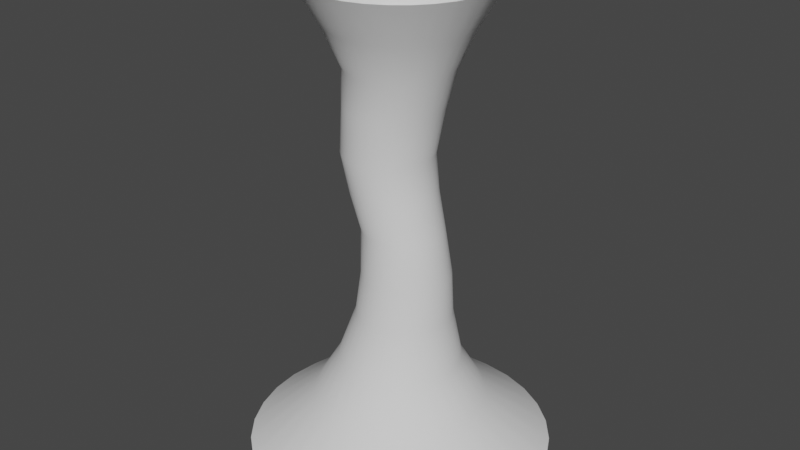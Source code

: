 # Source: tornado.blend  (saved by Blender 3.6.13; exported with 4.5.12 LTS)
import bpy
from mathutils import Matrix  # noqa: F401  (used for matrix-valued properties, if any)

bpy.ops.wm.read_factory_settings(use_empty=True)
scene = bpy.context.scene
scene.name = 'Scene'

# ---- collections
col_collection = bpy.data.collections.new('Collection'); scene.collection.children.link(col_collection)

# ---- world
world_world = bpy.data.worlds.new('World'); scene.world = world_world
world_world.use_nodes = True; world_world.node_tree.nodes.clear()
_N = world_world.node_tree.nodes; _L = world_world.node_tree.links
n0 = _N.new('ShaderNodeOutputWorld'); n0.name = 'World Output'; n0.location = (300, 300)
n1 = _N.new('ShaderNodeBackground'); n1.name = 'Background'; n1.location = (10, 300)
n1.inputs[0].default_value = (0.05088, 0.05088, 0.05088, 1.0)
_L.new(n1.outputs[0], n0.inputs[0])
n0.is_active_output = True
world_world.color = (0.05088, 0.05088, 0.05088)
world_world.use_sun_shadow = False
world_world.sun_shadow_jitter_overblur = 0.0

# ---- meshes
me_cylinder = bpy.data.meshes.new('Cylinder')
me_cylinder.from_pydata([(-2.329e-08, 3.227, -0.003913), (-1.172e-08, 1.968, 9.98), (0.6296, 3.165, -0.003913), (0.3839, 1.93, 9.98), (1.235, 2.981, -0.003913), (0.7531, 1.818, 9.98), (1.793, 2.683, -0.003913), (1.093, 1.636, 9.98), (2.282, 2.282, -0.003913), (1.392, 1.392, 9.98), (2.683, 1.793, -0.003913), (1.636, 1.093, 9.98), (2.981, 1.235, -0.003913), (1.818, 0.7531, 9.98), (3.165, 0.6296, -0.003913), (1.93, 0.3839, 9.98), (3.227, -3.07e-08, -0.003913), (1.968, -1.442e-08, 9.98), (3.165, -0.6296, -0.003913), (1.93, -0.3839, 9.98), (2.981, -1.235, -0.003913), (1.818, -0.7531, 9.98), (2.683, -1.793, -0.003913), (1.636, -1.093, 9.98), (2.282, -2.282, -0.003913), (1.392, -1.392, 9.98), (1.793, -2.683, -0.003913), (1.093, -1.636, 9.98), (1.235, -2.981, -0.003913), (0.7531, -1.818, 9.98), (0.6296, -3.165, -0.003913), (0.3839, -1.93, 9.98), (-2.329e-08, -3.227, -0.003913), (-1.172e-08, -1.968, 9.98), (-0.6296, -3.165, -0.003913), (-0.3839, -1.93, 9.98), (-1.235, -2.981, -0.003913), (-0.7531, -1.818, 9.98), (-1.793, -2.683, -0.003913), (-1.093, -1.636, 9.98), (-2.282, -2.282, -0.003913), (-1.392, -1.392, 9.98), (-2.683, -1.793, -0.003913), (-1.636, -1.093, 9.98), (-2.981, -1.235, -0.003913), (-1.818, -0.7531, 9.98), (-3.165, -0.6296, -0.003913), (-1.93, -0.3839, 9.98), (-3.227, -3.07e-08, -0.003913), (-1.968, -1.442e-08, 9.98), (-3.165, 0.6296, -0.003913), (-1.93, 0.3839, 9.98), (-2.981, 1.235, -0.003913), (-1.818, 0.7531, 9.98), (-2.683, 1.793, -0.003913), (-1.636, 1.093, 9.98), (-2.282, 2.282, -0.003913), (-1.392, 1.392, 9.98), (-1.793, 2.683, -0.003913), (-1.093, 1.636, 9.98), (-1.235, 2.981, -0.003913), (-0.7531, 1.818, 9.98), (-0.6296, 3.165, -0.003913), (-0.3839, 1.93, 9.98), (0.1208, 1.0, 3.12), (0.0842, 0.8392, 4.971), (-0.1452, 1.0, 7.487), (0.04984, 0.9808, 7.487), (0.2479, 0.8231, 4.971), (0.3159, 0.9808, 3.12), (0.2374, 0.9239, 7.487), (0.4052, 0.7753, 4.971), (0.5035, 0.9239, 3.12), (0.4103, 0.8315, 7.487), (0.5503, 0.6978, 4.971), (0.6764, 0.8315, 3.119), (0.5619, 0.7071, 7.487), (0.6774, 0.5934, 4.971), (0.8279, 0.7071, 3.119), (0.6862, 0.5556, 7.487), (0.7817, 0.4662, 4.971), (0.9523, 0.5556, 3.119), (0.7786, 0.3827, 7.487), (0.8592, 0.3212, 4.971), (1.045, 0.3827, 3.119), (0.8355, 0.1951, 7.487), (0.907, 0.1637, 4.971), (1.102, 0.1951, 3.119), (0.8548, 0.0, 7.487), (0.9231, 6.213e-09, 4.971), (1.121, 0.0, 3.119), (0.8355, -0.1951, 7.487), (0.907, -0.1637, 4.971), (1.102, -0.1951, 3.119), (0.7786, -0.3827, 7.487), (0.8592, -0.3212, 4.971), (1.045, -0.3827, 3.119), (0.6862, -0.5556, 7.487), (0.7817, -0.4662, 4.971), (0.9523, -0.5556, 3.119), (0.5619, -0.7071, 7.487), (0.6774, -0.5934, 4.971), (0.8279, -0.7071, 3.119), (0.4103, -0.8315, 7.487), (0.5503, -0.6978, 4.971), (0.6764, -0.8315, 3.119), (0.2374, -0.9239, 7.487), (0.4052, -0.7753, 4.971), (0.5035, -0.9239, 3.12), (0.04984, -0.9808, 7.487), (0.2479, -0.8231, 4.971), (0.3159, -0.9808, 3.12), (-0.1452, -1.0, 7.487), (0.0842, -0.8392, 4.971), (0.1208, -1.0, 3.12), (-0.3403, -0.9808, 7.487), (-0.07946, -0.8231, 4.97), (-0.07429, -0.9808, 3.12), (-0.5279, -0.9239, 7.487), (-0.2368, -0.7753, 4.97), (-0.2619, -0.9239, 3.12), (-0.7008, -0.8315, 7.487), (-0.3819, -0.6978, 4.97), (-0.4348, -0.8315, 3.12), (-0.8524, -0.7071, 7.487), (-0.509, -0.5934, 4.97), (-0.5863, -0.7071, 3.12), (-0.9767, -0.5556, 7.487), (-0.6133, -0.4662, 4.97), (-0.7107, -0.5556, 3.12), (-1.069, -0.3827, 7.487), (-0.6908, -0.3212, 4.97), (-0.8031, -0.3827, 3.12), (-1.126, -0.1951, 7.487), (-0.7386, -0.1637, 4.97), (-0.86, -0.1951, 3.12), (-1.145, 0.0, 7.487), (-0.7547, 6.213e-09, 4.97), (-0.8792, 0.0, 3.12), (-1.126, 0.1951, 7.487), (-0.7386, 0.1637, 4.97), (-0.86, 0.1951, 3.12), (-1.069, 0.3827, 7.487), (-0.6908, 0.3212, 4.97), (-0.8031, 0.3827, 3.12), (-0.9767, 0.5556, 7.487), (-0.6133, 0.4662, 4.97), (-0.7107, 0.5556, 3.12), (-0.8524, 0.7071, 7.487), (-0.509, 0.5934, 4.97), (-0.5863, 0.7071, 3.12), (-0.7008, 0.8315, 7.487), (-0.3819, 0.6978, 4.97), (-0.4348, 0.8315, 3.12), (-0.5279, 0.9239, 7.487), (-0.2368, 0.7753, 4.97), (-0.2619, 0.9239, 3.12), (-0.3403, 0.9808, 7.487), (-0.07946, 0.8231, 4.97), (-0.07429, 0.9808, 3.12), (0.3563, 1.791, 1.128), (0.6989, 1.687, 1.128), (1.015, 1.519, 1.128), (1.291, 1.291, 1.128), (1.519, 1.015, 1.128), (1.687, 0.6989, 1.128), (1.791, 0.3563, 1.128), (1.826, -1.209e-08, 1.128), (1.791, -0.3563, 1.128), (1.687, -0.6989, 1.128), (1.519, -1.015, 1.128), (1.291, -1.291, 1.128), (1.015, -1.519, 1.128), (0.6989, -1.687, 1.128), (0.3563, -1.791, 1.128), (-7.8e-09, -1.826, 1.128), (-0.3563, -1.791, 1.128), (-0.6989, -1.687, 1.127), (-1.015, -1.519, 1.127), (-1.291, -1.291, 1.127), (-1.519, -1.015, 1.127), (-1.687, -0.6989, 1.127), (-1.791, -0.3563, 1.127), (-1.826, -1.209e-08, 1.127), (-1.791, 0.3563, 1.127), (-1.687, 0.6989, 1.127), (-1.519, 1.015, 1.127), (-1.291, 1.291, 1.127), (-1.015, 1.519, 1.127), (-0.6989, 1.687, 1.127), (-0.3563, 1.791, 1.128), (-7.8e-09, 1.826, 1.128), (0.006726, 1.294, 2.032), (0.2591, 1.269, 2.031), (0.5018, 1.195, 2.031), (0.7255, 1.076, 2.03), (0.9216, 0.9148, 2.03), (1.082, 0.7188, 2.029), (1.202, 0.4951, 2.029), (1.276, 0.2524, 2.029), (1.301, -4.353e-09, 2.029), (1.276, -0.2524, 2.029), (1.202, -0.4951, 2.029), (1.082, -0.7188, 2.029), (0.9216, -0.9148, 2.03), (0.7255, -1.076, 2.03), (0.5018, -1.195, 2.031), (0.2591, -1.269, 2.031), (0.006726, -1.294, 2.032), (-0.2456, -1.269, 2.033), (-0.4883, -1.195, 2.033), (-0.7119, -1.075, 2.034), (-0.9079, -0.9146, 2.034), (-1.069, -0.7186, 2.035), (-1.188, -0.4949, 2.035), (-1.262, -0.2523, 2.035), (-1.287, -4.351e-09, 2.035), (-1.262, 0.2523, 2.035), (-1.188, 0.4949, 2.035), (-1.069, 0.7186, 2.035), (-0.9079, 0.9146, 2.034), (-0.7119, 1.075, 2.034), (-0.4883, 1.195, 2.033), (-0.2456, 1.269, 2.033), (-5.813e-09, 1.464, 9.128), (0.2856, 1.436, 9.128), (0.5602, 1.352, 9.128), (0.8133, 1.217, 9.128), (1.035, 1.035, 9.128), (1.217, 0.8133, 9.128), (1.352, 0.5602, 9.128), (1.436, 0.2856, 9.128), (1.464, -1.086e-08, 9.128), (1.436, -0.2856, 9.128), (1.352, -0.5602, 9.128), (1.217, -0.8133, 9.128), (1.035, -1.035, 9.128), (0.8133, -1.217, 9.128), (0.5602, -1.352, 9.128), (0.2856, -1.436, 9.128), (-5.813e-09, -1.464, 9.128), (-0.2856, -1.436, 9.128), (-0.5602, -1.352, 9.128), (-0.8133, -1.217, 9.128), (-1.035, -1.035, 9.128), (-1.217, -0.8133, 9.128), (-1.352, -0.5602, 9.128), (-1.436, -0.2856, 9.128), (-1.464, -1.086e-08, 9.128), (-1.436, 0.2856, 9.128), (-1.352, 0.5602, 9.128), (-1.217, 0.8133, 9.128), (-1.035, 1.035, 9.128), (-0.8133, 1.217, 9.128), (-0.5602, 1.352, 9.128), (-0.2856, 1.436, 9.128), (0.2084, 1.071, 8.308), (0.4132, 1.009, 8.308), (0.602, 0.9079, 8.308), (0.7675, 0.7721, 8.308), (0.9033, 0.6066, 8.308), (1.004, 0.4179, 8.308), (1.066, 0.213, 8.308), (1.087, -3.967e-09, 8.308), (1.066, -0.213, 8.308), (1.004, -0.4179, 8.308), (0.9033, -0.6066, 8.308), (0.7675, -0.7721, 8.308), (0.602, -0.9079, 8.308), (0.4132, -1.009, 8.308), (0.2084, -1.071, 8.308), (-0.004627, -1.092, 8.308), (-0.2176, -1.071, 8.308), (-0.4225, -1.009, 8.308), (-0.6113, -0.9079, 8.308), (-0.7767, -0.7721, 8.308), (-0.9125, -0.6066, 8.308), (-1.013, -0.4179, 8.308), (-1.076, -0.213, 8.308), (-1.097, -3.967e-09, 8.308), (-1.076, 0.213, 8.308), (-1.013, 0.4179, 8.308), (-0.9125, 0.6066, 8.308), (-0.7767, 0.7721, 8.308), (-0.6113, 0.9079, 8.308), (-0.4225, 1.009, 8.308), (-0.2176, 1.071, 8.308), (-0.004627, 1.092, 8.308), (-0.2921, 0.9371, 6.511), (-0.1093, 0.9191, 6.511), (0.06653, 0.8657, 6.511), (0.2285, 0.7791, 6.511), (0.3705, 0.6626, 6.511), (0.4871, 0.5206, 6.511), (0.5737, 0.3586, 6.511), (0.627, 0.1828, 6.511), (0.645, 2.432e-09, 6.511), (0.627, -0.1828, 6.511), (0.5737, -0.3586, 6.511), (0.4871, -0.5206, 6.511), (0.3705, -0.6626, 6.511), (0.2285, -0.7791, 6.511), (0.06653, -0.8657, 6.511), (-0.1093, -0.9191, 6.511), (-0.2921, -0.9371, 6.511), (-0.4749, -0.9191, 6.511), (-0.6507, -0.8657, 6.511), (-0.8127, -0.7791, 6.511), (-0.9547, -0.6626, 6.511), (-1.071, -0.5206, 6.511), (-1.158, -0.3586, 6.511), (-1.211, -0.1828, 6.511), (-1.229, 2.432e-09, 6.511), (-1.211, 0.1828, 6.511), (-1.158, 0.3586, 6.511), (-1.071, 0.5206, 6.511), (-0.9547, 0.6626, 6.511), (-0.8127, 0.7791, 6.511), (-0.6507, 0.8657, 6.511), (-0.4749, 0.9191, 6.511), (0.02921, 0.8694, 5.726), (0.1953, 0.819, 5.726), (0.3484, 0.737, 5.726), (0.4824, 0.6268, 5.726), (0.5923, 0.4925, 5.726), (0.6739, 0.3392, 5.726), (0.7243, 0.1729, 5.726), (0.7413, 4.389e-09, 5.726), (0.7243, -0.1729, 5.726), (0.6739, -0.3392, 5.726), (0.5923, -0.4925, 5.726), (0.4824, -0.6268, 5.726), (0.3484, -0.737, 5.726), (0.1953, -0.819, 5.726), (0.02921, -0.8694, 5.726), (-0.1437, -0.8864, 5.726), (-0.3166, -0.8694, 5.726), (-0.483, -0.819, 5.726), (-0.6364, -0.737, 5.726), (-0.7709, -0.6268, 5.726), (-0.8815, -0.4925, 5.726), (-0.9634, -0.3392, 5.726), (-1.014, -0.1729, 5.726), (-1.031, 4.389e-09, 5.726), (-1.014, 0.1729, 5.726), (-0.9634, 0.3392, 5.726), (-0.8815, 0.4925, 5.726), (-0.7709, 0.6268, 5.726), (-0.6364, 0.737, 5.726), (-0.483, 0.819, 5.726), (-0.3166, 0.8694, 5.726), (-0.1437, 0.8864, 5.726), (0.1704, 0.9198, 4.024), (0.3498, 0.9021, 4.024), (0.5224, 0.8498, 4.024), (0.6814, 0.7648, 4.024), (0.8208, 0.6504, 4.024), (0.9352, 0.511, 4.024), (1.02, 0.352, 4.024), (1.072, 0.1794, 4.024), (1.09, 3.099e-09, 4.024), (1.072, -0.1794, 4.024), (1.02, -0.352, 4.024), (0.9352, -0.511, 4.024), (0.8208, -0.6504, 4.024), (0.6814, -0.7648, 4.024), (0.5224, -0.8498, 4.024), (0.3498, -0.9021, 4.024), (0.1704, -0.9198, 4.024), (-0.009072, -0.9021, 4.025), (-0.1816, -0.8498, 4.025), (-0.3406, -0.7648, 4.025), (-0.48, -0.6504, 4.025), (-0.5944, -0.511, 4.025), (-0.6794, -0.352, 4.025), (-0.7318, -0.1794, 4.025), (-0.7494, 3.099e-09, 4.025), (-0.7318, 0.1794, 4.025), (-0.6794, 0.352, 4.025), (-0.5944, 0.511, 4.025), (-0.48, 0.6504, 4.025), (-0.3406, 0.7648, 4.025), (-0.1816, 0.8498, 4.025), (-0.009072, 0.9021, 4.025)], [], [(224, 1, 3, 225), (225, 3, 5, 226), (226, 5, 7, 227), (227, 7, 9, 228), (228, 9, 11, 229), (229, 11, 13, 230), (230, 13, 15, 231), (231, 15, 17, 232), (232, 17, 19, 233), (233, 19, 21, 234), (234, 21, 23, 235), (235, 23, 25, 236), (236, 25, 27, 237), (237, 27, 29, 238), (238, 29, 31, 239), (239, 31, 33, 240), (240, 33, 35, 241), (241, 35, 37, 242), (242, 37, 39, 243), (243, 39, 41, 244), (244, 41, 43, 245), (245, 43, 45, 246), (246, 45, 47, 247), (247, 47, 49, 248), (248, 49, 51, 249), (249, 51, 53, 250), (250, 53, 55, 251), (251, 55, 57, 252), (252, 57, 59, 253), (253, 59, 61, 254), (254, 61, 63, 255), (255, 63, 1, 224), (223, 159, 64, 192), (383, 158, 65, 352), (319, 157, 66, 288), (222, 156, 159, 223), (382, 155, 158, 383), (318, 154, 157, 319), (221, 153, 156, 222), (381, 152, 155, 382), (317, 151, 154, 318), (220, 150, 153, 221), (380, 149, 152, 381), (316, 148, 151, 317), (219, 147, 150, 220), (379, 146, 149, 380), (315, 145, 148, 316), (218, 144, 147, 219), (378, 143, 146, 379), (314, 142, 145, 315), (217, 141, 144, 218), (377, 140, 143, 378), (313, 139, 142, 314), (216, 138, 141, 217), (376, 137, 140, 377), (312, 136, 139, 313), (215, 135, 138, 216), (375, 134, 137, 376), (311, 133, 136, 312), (214, 132, 135, 215), (374, 131, 134, 375), (310, 130, 133, 311), (213, 129, 132, 214), (373, 128, 131, 374), (309, 127, 130, 310), (212, 126, 129, 213), (372, 125, 128, 373), (308, 124, 127, 309), (211, 123, 126, 212), (371, 122, 125, 372), (307, 121, 124, 308), (210, 120, 123, 211), (370, 119, 122, 371), (306, 118, 121, 307), (209, 117, 120, 210), (369, 116, 119, 370), (305, 115, 118, 306), (208, 114, 117, 209), (368, 113, 116, 369), (304, 112, 115, 305), (207, 111, 114, 208), (367, 110, 113, 368), (303, 109, 112, 304), (206, 108, 111, 207), (366, 107, 110, 367), (302, 106, 109, 303), (205, 105, 108, 206), (365, 104, 107, 366), (301, 103, 106, 302), (204, 102, 105, 205), (364, 101, 104, 365), (300, 100, 103, 301), (203, 99, 102, 204), (363, 98, 101, 364), (299, 97, 100, 300), (202, 96, 99, 203), (362, 95, 98, 363), (298, 94, 97, 299), (201, 93, 96, 202), (361, 92, 95, 362), (297, 91, 94, 298), (200, 90, 93, 201), (360, 89, 92, 361), (296, 88, 91, 297), (199, 87, 90, 200), (359, 86, 89, 360), (295, 85, 88, 296), (198, 84, 87, 199), (358, 83, 86, 359), (294, 82, 85, 295), (197, 81, 84, 198), (357, 80, 83, 358), (293, 79, 82, 294), (196, 78, 81, 197), (356, 77, 80, 357), (292, 76, 79, 293), (195, 75, 78, 196), (355, 74, 77, 356), (291, 73, 76, 292), (194, 72, 75, 195), (354, 71, 74, 355), (290, 70, 73, 291), (193, 69, 72, 194), (353, 68, 71, 354), (289, 67, 70, 290), (192, 64, 69, 193), (352, 65, 68, 353), (288, 66, 67, 289), (0, 191, 160, 2), (2, 160, 161, 4), (4, 161, 162, 6), (6, 162, 163, 8), (8, 163, 164, 10), (10, 164, 165, 12), (12, 165, 166, 14), (14, 166, 167, 16), (16, 167, 168, 18), (18, 168, 169, 20), (20, 169, 170, 22), (22, 170, 171, 24), (24, 171, 172, 26), (26, 172, 173, 28), (28, 173, 174, 30), (30, 174, 175, 32), (32, 175, 176, 34), (34, 176, 177, 36), (36, 177, 178, 38), (38, 178, 179, 40), (40, 179, 180, 42), (42, 180, 181, 44), (44, 181, 182, 46), (46, 182, 183, 48), (48, 183, 184, 50), (50, 184, 185, 52), (52, 185, 186, 54), (54, 186, 187, 56), (56, 187, 188, 58), (58, 188, 189, 60), (60, 189, 190, 62), (62, 190, 191, 0), (191, 192, 193, 160), (160, 193, 194, 161), (161, 194, 195, 162), (162, 195, 196, 163), (163, 196, 197, 164), (164, 197, 198, 165), (165, 198, 199, 166), (166, 199, 200, 167), (167, 200, 201, 168), (168, 201, 202, 169), (169, 202, 203, 170), (170, 203, 204, 171), (171, 204, 205, 172), (172, 205, 206, 173), (173, 206, 207, 174), (174, 207, 208, 175), (175, 208, 209, 176), (176, 209, 210, 177), (177, 210, 211, 178), (178, 211, 212, 179), (179, 212, 213, 180), (180, 213, 214, 181), (181, 214, 215, 182), (182, 215, 216, 183), (183, 216, 217, 184), (184, 217, 218, 185), (185, 218, 219, 186), (186, 219, 220, 187), (187, 220, 221, 188), (188, 221, 222, 189), (189, 222, 223, 190), (190, 223, 192, 191), (286, 255, 224, 287), (285, 254, 255, 286), (284, 253, 254, 285), (283, 252, 253, 284), (282, 251, 252, 283), (281, 250, 251, 282), (280, 249, 250, 281), (279, 248, 249, 280), (278, 247, 248, 279), (277, 246, 247, 278), (276, 245, 246, 277), (275, 244, 245, 276), (274, 243, 244, 275), (273, 242, 243, 274), (272, 241, 242, 273), (271, 240, 241, 272), (270, 239, 240, 271), (269, 238, 239, 270), (268, 237, 238, 269), (267, 236, 237, 268), (266, 235, 236, 267), (265, 234, 235, 266), (264, 233, 234, 265), (263, 232, 233, 264), (262, 231, 232, 263), (261, 230, 231, 262), (260, 229, 230, 261), (259, 228, 229, 260), (258, 227, 228, 259), (257, 226, 227, 258), (256, 225, 226, 257), (287, 224, 225, 256), (66, 287, 256, 67), (67, 256, 257, 70), (70, 257, 258, 73), (73, 258, 259, 76), (76, 259, 260, 79), (79, 260, 261, 82), (82, 261, 262, 85), (85, 262, 263, 88), (88, 263, 264, 91), (91, 264, 265, 94), (94, 265, 266, 97), (97, 266, 267, 100), (100, 267, 268, 103), (103, 268, 269, 106), (106, 269, 270, 109), (109, 270, 271, 112), (112, 271, 272, 115), (115, 272, 273, 118), (118, 273, 274, 121), (121, 274, 275, 124), (124, 275, 276, 127), (127, 276, 277, 130), (130, 277, 278, 133), (133, 278, 279, 136), (136, 279, 280, 139), (139, 280, 281, 142), (142, 281, 282, 145), (145, 282, 283, 148), (148, 283, 284, 151), (151, 284, 285, 154), (154, 285, 286, 157), (157, 286, 287, 66), (351, 288, 289, 320), (320, 289, 290, 321), (321, 290, 291, 322), (322, 291, 292, 323), (323, 292, 293, 324), (324, 293, 294, 325), (325, 294, 295, 326), (326, 295, 296, 327), (327, 296, 297, 328), (328, 297, 298, 329), (329, 298, 299, 330), (330, 299, 300, 331), (331, 300, 301, 332), (332, 301, 302, 333), (333, 302, 303, 334), (334, 303, 304, 335), (335, 304, 305, 336), (336, 305, 306, 337), (337, 306, 307, 338), (338, 307, 308, 339), (339, 308, 309, 340), (340, 309, 310, 341), (341, 310, 311, 342), (342, 311, 312, 343), (343, 312, 313, 344), (344, 313, 314, 345), (345, 314, 315, 346), (346, 315, 316, 347), (347, 316, 317, 348), (348, 317, 318, 349), (349, 318, 319, 350), (350, 319, 288, 351), (158, 350, 351, 65), (155, 349, 350, 158), (152, 348, 349, 155), (149, 347, 348, 152), (146, 346, 347, 149), (143, 345, 346, 146), (140, 344, 345, 143), (137, 343, 344, 140), (134, 342, 343, 137), (131, 341, 342, 134), (128, 340, 341, 131), (125, 339, 340, 128), (122, 338, 339, 125), (119, 337, 338, 122), (116, 336, 337, 119), (113, 335, 336, 116), (110, 334, 335, 113), (107, 333, 334, 110), (104, 332, 333, 107), (101, 331, 332, 104), (98, 330, 331, 101), (95, 329, 330, 98), (92, 328, 329, 95), (89, 327, 328, 92), (86, 326, 327, 89), (83, 325, 326, 86), (80, 324, 325, 83), (77, 323, 324, 80), (74, 322, 323, 77), (71, 321, 322, 74), (68, 320, 321, 71), (65, 351, 320, 68), (64, 352, 353, 69), (69, 353, 354, 72), (72, 354, 355, 75), (75, 355, 356, 78), (78, 356, 357, 81), (81, 357, 358, 84), (84, 358, 359, 87), (87, 359, 360, 90), (90, 360, 361, 93), (93, 361, 362, 96), (96, 362, 363, 99), (99, 363, 364, 102), (102, 364, 365, 105), (105, 365, 366, 108), (108, 366, 367, 111), (111, 367, 368, 114), (114, 368, 369, 117), (117, 369, 370, 120), (120, 370, 371, 123), (123, 371, 372, 126), (126, 372, 373, 129), (129, 373, 374, 132), (132, 374, 375, 135), (135, 375, 376, 138), (138, 376, 377, 141), (141, 377, 378, 144), (144, 378, 379, 147), (147, 379, 380, 150), (150, 380, 381, 153), (153, 381, 382, 156), (156, 382, 383, 159), (159, 383, 352, 64)])
me_cylinder.polygons.foreach_set('use_smooth', [True] * 352)
_uv = me_cylinder.uv_layers.new(name='UVMap')
_uv.uv.foreach_set('vector', [1.0, 0.9147, 1.0, 1.0, 0.9688, 1.0, 0.9688, 0.9147, 0.9688, 0.9147, 0.9688, 1.0, 0.9375, 1.0, 0.9375, 0.9147, 0.9375, 0.9147, 0.9375, 1.0, 0.9062, 1.0, 0.9062, 0.9147, 0.9062, 0.9147, 0.9062, 1.0, 0.875, 1.0, 0.875, 0.9147, 0.875, 0.9147, 0.875, 1.0, 0.8438, 1.0, 0.8438, 0.9147, 0.8438, 0.9147, 0.8438, 1.0, 0.8125, 1.0, 0.8125, 0.9147, 0.8125, 0.9147, 0.8125, 1.0, 0.7812, 1.0, 0.7812, 0.9147, 0.7812, 0.9147, 0.7812, 1.0, 0.75, 1.0, 0.75, 0.9147, 0.75, 0.9147, 0.75, 1.0, 0.7188, 1.0, 0.7188, 0.9147, 0.7188, 0.9147, 0.7188, 1.0, 0.6875, 1.0, 0.6875, 0.9147, 0.6875, 0.9147, 0.6875, 1.0, 0.6562, 1.0, 0.6562, 0.9147, 0.6562, 0.9147, 0.6562, 1.0, 0.625, 1.0, 0.625, 0.9147, 0.625, 0.9147, 0.625, 1.0, 0.5938, 1.0, 0.5938, 0.9147, 0.5938, 0.9147, 0.5938, 1.0, 0.5625, 1.0, 0.5625, 0.9147, 0.5625, 0.9147, 0.5625, 1.0, 0.5312, 1.0, 0.5312, 0.9147, 0.5312, 0.9147, 0.5312, 1.0, 0.5, 1.0, 0.5, 0.9147, 0.5, 0.9147, 0.5, 1.0, 0.4688, 1.0, 0.4688, 0.9147, 0.4688, 0.9147, 0.4688, 1.0, 0.4375, 1.0, 0.4375, 0.9147, 0.4375, 0.9147, 0.4375, 1.0, 0.4062, 1.0, 0.4062, 0.9147, 0.4062, 0.9147, 0.4062, 1.0, 0.375, 1.0, 0.375, 0.9147, 0.375, 0.9147, 0.375, 1.0, 0.3438, 1.0, 0.3438, 0.9147, 0.3438, 0.9147, 0.3438, 1.0, 0.3125, 1.0, 0.3125, 0.9147, 0.3125, 0.9147, 0.3125, 1.0, 0.2812, 1.0, 0.2812, 0.9147, 0.2812, 0.9147, 0.2812, 1.0, 0.25, 1.0, 0.25, 0.9147, 0.25, 0.9147, 0.25, 1.0, 0.2188, 1.0, 0.2188, 0.9147, 0.2188, 0.9147, 0.2188, 1.0, 0.1875, 1.0, 0.1875, 0.9147, 0.1875, 0.9147, 0.1875, 1.0, 0.1562, 1.0, 0.1562, 0.9147, 0.1562, 0.9147, 0.1562, 1.0, 0.125, 1.0, 0.125, 0.9147, 0.125, 0.9147, 0.125, 1.0, 0.09375, 1.0, 0.09375, 0.9147, 0.09375, 0.9147, 0.09375, 1.0, 0.0625, 1.0, 0.0625, 0.9147, 0.0625, 0.9147, 0.0625, 1.0, 0.03125, 1.0, 0.03125, 0.9147, 0.03125, 0.9147, 0.03125, 1.0, 0.0, 1.0, 0.0, 0.9147, 0.03125, 0.2099, 0.03125, 0.25, 0.0, 0.25, 0.0, 0.2099, 0.03125, 0.3747, 0.03125, 0.5, 0.0, 0.5, 0.0, 0.3747, 0.03125, 0.6521, 0.03125, 0.75, 0.0, 0.75, 0.0, 0.6521, 0.0625, 0.2099, 0.0625, 0.25, 0.03125, 0.25, 0.03125, 0.2099, 0.0625, 0.3747, 0.0625, 0.5, 0.03125, 0.5, 0.03125, 0.3747, 0.0625, 0.6521, 0.0625, 0.75, 0.03125, 0.75, 0.03125, 0.6521, 0.09375, 0.2099, 0.09375, 0.25, 0.0625, 0.25, 0.0625, 0.2099, 0.09375, 0.3747, 0.09375, 0.5, 0.0625, 0.5, 0.0625, 0.3747, 0.09375, 0.6521, 0.09375, 0.75, 0.0625, 0.75, 0.0625, 0.6521, 0.125, 0.2099, 0.125, 0.25, 0.09375, 0.25, 0.09375, 0.2099, 0.125, 0.3747, 0.125, 0.5, 0.09375, 0.5, 0.09375, 0.3747, 0.125, 0.6521, 0.125, 0.75, 0.09375, 0.75, 0.09375, 0.6521, 0.1562, 0.2099, 0.1562, 0.25, 0.125, 0.25, 0.125, 0.2099, 0.1562, 0.3747, 0.1562, 0.5, 0.125, 0.5, 0.125, 0.3747, 0.1562, 0.6521, 0.1562, 0.75, 0.125, 0.75, 0.125, 0.6521, 0.1875, 0.2099, 0.1875, 0.25, 0.1562, 0.25, 0.1562, 0.2099, 0.1875, 0.3747, 0.1875, 0.5, 0.1562, 0.5, 0.1562, 0.3747, 0.1875, 0.6521, 0.1875, 0.75, 0.1562, 0.75, 0.1562, 0.6521, 0.2188, 0.2099, 0.2188, 0.25, 0.1875, 0.25, 0.1875, 0.2099, 0.2187, 0.3747, 0.2188, 0.5, 0.1875, 0.5, 0.1875, 0.3747, 0.2188, 0.6521, 0.2188, 0.75, 0.1875, 0.75, 0.1875, 0.6521, 0.25, 0.2099, 0.25, 0.25, 0.2188, 0.25, 0.2188, 0.2099, 0.25, 0.3747, 0.25, 0.5, 0.2188, 0.5, 0.2187, 0.3747, 0.25, 0.6521, 0.25, 0.75, 0.2188, 0.75, 0.2188, 0.6521, 0.2812, 0.2099, 0.2812, 0.25, 0.25, 0.25, 0.25, 0.2099, 0.2812, 0.3747, 0.2812, 0.5, 0.25, 0.5, 0.25, 0.3747, 0.2812, 0.6521, 0.2812, 0.75, 0.25, 0.75, 0.25, 0.6521, 0.3125, 0.2099, 0.3125, 0.25, 0.2812, 0.25, 0.2812, 0.2099, 0.3125, 0.3747, 0.3125, 0.5, 0.2812, 0.5, 0.2812, 0.3747, 0.3125, 0.6521, 0.3125, 0.75, 0.2812, 0.75, 0.2812, 0.6521, 0.3438, 0.2099, 0.3438, 0.25, 0.3125, 0.25, 0.3125, 0.2099, 0.3438, 0.3747, 0.3438, 0.5, 0.3125, 0.5, 0.3125, 0.3747, 0.3437, 0.6521, 0.3438, 0.75, 0.3125, 0.75, 0.3125, 0.6521, 0.375, 0.2099, 0.375, 0.25, 0.3438, 0.25, 0.3438, 0.2099, 0.375, 0.3747, 0.375, 0.5, 0.3438, 0.5, 0.3438, 0.3747, 0.375, 0.6521, 0.375, 0.75, 0.3438, 0.75, 0.3437, 0.6521, 0.4063, 0.2099, 0.4062, 0.25, 0.375, 0.25, 0.375, 0.2099, 0.4062, 0.3747, 0.4062, 0.5, 0.375, 0.5, 0.375, 0.3747, 0.4062, 0.6521, 0.4062, 0.75, 0.375, 0.75, 0.375, 0.6521, 0.4375, 0.2099, 0.4375, 0.25, 0.4062, 0.25, 0.4063, 0.2099, 0.4375, 0.3747, 0.4375, 0.5, 0.4062, 0.5, 0.4062, 0.3747, 0.4375, 0.6521, 0.4375, 0.75, 0.4062, 0.75, 0.4062, 0.6521, 0.4688, 0.2099, 0.4688, 0.25, 0.4375, 0.25, 0.4375, 0.2099, 0.4688, 0.3747, 0.4687, 0.5, 0.4375, 0.5, 0.4375, 0.3747, 0.4688, 0.6521, 0.4688, 0.75, 0.4375, 0.75, 0.4375, 0.6521, 0.5, 0.2099, 0.5, 0.25, 0.4688, 0.25, 0.4688, 0.2099, 0.5, 0.3747, 0.5, 0.5, 0.4687, 0.5, 0.4688, 0.3747, 0.5, 0.6521, 0.5, 0.75, 0.4688, 0.75, 0.4688, 0.6521, 0.5312, 0.2099, 0.5312, 0.25, 0.5, 0.25, 0.5, 0.2099, 0.5312, 0.3747, 0.5312, 0.5, 0.5, 0.5, 0.5, 0.3747, 0.5312, 0.6521, 0.5312, 0.75, 0.5, 0.75, 0.5, 0.6521, 0.5625, 0.2099, 0.5625, 0.25, 0.5312, 0.25, 0.5312, 0.2099, 0.5625, 0.3747, 0.5625, 0.5, 0.5312, 0.5, 0.5312, 0.3747, 0.5625, 0.6521, 0.5625, 0.75, 0.5312, 0.75, 0.5312, 0.6521, 0.5938, 0.2099, 0.5938, 0.25, 0.5625, 0.25, 0.5625, 0.2099, 0.5938, 0.3747, 0.5938, 0.5, 0.5625, 0.5, 0.5625, 0.3747, 0.5938, 0.6521, 0.5938, 0.75, 0.5625, 0.75, 0.5625, 0.6521, 0.625, 0.2099, 0.625, 0.25, 0.5938, 0.25, 0.5938, 0.2099, 0.625, 0.3747, 0.625, 0.5, 0.5938, 0.5, 0.5938, 0.3747, 0.625, 0.6521, 0.625, 0.75, 0.5938, 0.75, 0.5938, 0.6521, 0.6562, 0.2099, 0.6562, 0.25, 0.625, 0.25, 0.625, 0.2099, 0.6562, 0.3747, 0.6562, 0.5, 0.625, 0.5, 0.625, 0.3747, 0.6562, 0.6521, 0.6562, 0.75, 0.625, 0.75, 0.625, 0.6521, 0.6875, 0.2099, 0.6875, 0.25, 0.6562, 0.25, 0.6562, 0.2099, 0.6875, 0.3747, 0.6875, 0.5, 0.6562, 0.5, 0.6562, 0.3747, 0.6875, 0.6521, 0.6875, 0.75, 0.6562, 0.75, 0.6562, 0.6521, 0.7188, 0.2099, 0.7188, 0.25, 0.6875, 0.25, 0.6875, 0.2099, 0.7187, 0.3747, 0.7188, 0.5, 0.6875, 0.5, 0.6875, 0.3747, 0.7188, 0.6521, 0.7188, 0.75, 0.6875, 0.75, 0.6875, 0.6521, 0.75, 0.2099, 0.75, 0.25, 0.7188, 0.25, 0.7188, 0.2099, 0.75, 0.3747, 0.75, 0.5, 0.7188, 0.5, 0.7187, 0.3747, 0.75, 0.6521, 0.75, 0.75, 0.7188, 0.75, 0.7188, 0.6521, 0.7812, 0.2099, 0.7812, 0.25, 0.75, 0.25, 0.75, 0.2099, 0.7812, 0.3747, 0.7812, 0.5, 0.75, 0.5, 0.75, 0.3747, 0.7812, 0.6521, 0.7812, 0.75, 0.75, 0.75, 0.75, 0.6521, 0.8125, 0.2099, 0.8125, 0.25, 0.7812, 0.25, 0.7812, 0.2099, 0.8125, 0.3747, 0.8125, 0.5, 0.7812, 0.5, 0.7812, 0.3747, 0.8125, 0.6521, 0.8125, 0.75, 0.7812, 0.75, 0.7812, 0.6521, 0.8438, 0.2099, 0.8438, 0.25, 0.8125, 0.25, 0.8125, 0.2099, 0.8438, 0.3747, 0.8437, 0.5, 0.8125, 0.5, 0.8125, 0.3747, 0.8438, 0.6521, 0.8438, 0.75, 0.8125, 0.75, 0.8125, 0.6521, 0.875, 0.2099, 0.875, 0.25, 0.8438, 0.25, 0.8438, 0.2099, 0.875, 0.3747, 0.875, 0.5, 0.8437, 0.5, 0.8438, 0.3747, 0.875, 0.6521, 0.875, 0.75, 0.8438, 0.75, 0.8438, 0.6521, 0.9062, 0.2099, 0.9062, 0.25, 0.875, 0.25, 0.875, 0.2099, 0.9062, 0.3747, 0.9062, 0.5, 0.875, 0.5, 0.875, 0.3747, 0.9063, 0.6521, 0.9062, 0.75, 0.875, 0.75, 0.875, 0.6521, 0.9375, 0.2099, 0.9375, 0.25, 0.9062, 0.25, 0.9062, 0.2099, 0.9375, 0.3747, 0.9375, 0.5, 0.9062, 0.5, 0.9062, 0.3747, 0.9375, 0.6521, 0.9375, 0.75, 0.9062, 0.75, 0.9063, 0.6521, 0.9687, 0.2099, 0.9688, 0.25, 0.9375, 0.25, 0.9375, 0.2099, 0.9688, 0.3747, 0.9688, 0.5, 0.9375, 0.5, 0.9375, 0.3747, 0.9688, 0.6521, 0.9688, 0.75, 0.9375, 0.75, 0.9375, 0.6521, 1.0, 0.2099, 1.0, 0.25, 0.9688, 0.25, 0.9687, 0.2099, 1.0, 0.3747, 1.0, 0.5, 0.9688, 0.5, 0.9688, 0.3747, 1.0, 0.6521, 1.0, 0.75, 0.9688, 0.75, 0.9688, 0.6521, 1.0, 0.0, 1.0, 0.125, 0.9688, 0.125, 0.9688, 0.0, 0.9688, 0.0, 0.9688, 0.125, 0.9375, 0.125, 0.9375, 0.0, 0.9375, 0.0, 0.9375, 0.125, 0.9062, 0.125, 0.9062, 0.0, 0.9062, 0.0, 0.9062, 0.125, 0.875, 0.125, 0.875, 0.0, 0.875, 0.0, 0.875, 0.125, 0.8438, 0.125, 0.8438, 0.0, 0.8438, 0.0, 0.8438, 0.125, 0.8125, 0.125, 0.8125, 0.0, 0.8125, 0.0, 0.8125, 0.125, 0.7812, 0.125, 0.7812, 0.0, 0.7812, 0.0, 0.7812, 0.125, 0.75, 0.125, 0.75, 0.0, 0.75, 0.0, 0.75, 0.125, 0.7188, 0.125, 0.7188, 0.0, 0.7188, 0.0, 0.7188, 0.125, 0.6875, 0.125, 0.6875, 0.0, 0.6875, 0.0, 0.6875, 0.125, 0.6562, 0.125, 0.6562, 0.0, 0.6562, 0.0, 0.6562, 0.125, 0.625, 0.125, 0.625, 0.0, 0.625, 0.0, 0.625, 0.125, 0.5938, 0.125, 0.5938, 0.0, 0.5938, 0.0, 0.5938, 0.125, 0.5625, 0.125, 0.5625, 0.0, 0.5625, 0.0, 0.5625, 0.125, 0.5312, 0.125, 0.5312, 0.0, 0.5312, 0.0, 0.5312, 0.125, 0.5, 0.125, 0.5, 0.0, 0.5, 0.0, 0.5, 0.125, 0.4688, 0.125, 0.4688, 0.0, 0.4688, 0.0, 0.4688, 0.125, 0.4375, 0.125, 0.4375, 0.0, 0.4375, 0.0, 0.4375, 0.125, 0.4062, 0.125, 0.4062, 0.0, 0.4062, 0.0, 0.4062, 0.125, 0.375, 0.125, 0.375, 0.0, 0.375, 0.0, 0.375, 0.125, 0.3438, 0.125, 0.3438, 0.0, 0.3438, 0.0, 0.3438, 0.125, 0.3125, 0.125, 0.3125, 0.0, 0.3125, 0.0, 0.3125, 0.125, 0.2812, 0.125, 0.2812, 0.0, 0.2812, 0.0, 0.2812, 0.125, 0.25, 0.125, 0.25, 0.0, 0.25, 0.0, 0.25, 0.125, 0.2188, 0.125, 0.2188, 0.0, 0.2188, 0.0, 0.2188, 0.125, 0.1875, 0.125, 0.1875, 0.0, 0.1875, 0.0, 0.1875, 0.125, 0.1562, 0.125, 0.1562, 0.0, 0.1562, 0.0, 0.1562, 0.125, 0.125, 0.125, 0.125, 0.0, 0.125, 0.0, 0.125, 0.125, 0.09375, 0.125, 0.09375, 0.0, 0.09375, 0.0, 0.09375, 0.125, 0.0625, 0.125, 0.0625, 0.0, 0.0625, 0.0, 0.0625, 0.125, 0.03125, 0.125, 0.03125, 0.0, 0.03125, 0.0, 0.03125, 0.125, 0.0, 0.125, 0.0, 0.0, 1.0, 0.125, 1.0, 0.2099, 0.9687, 0.2099, 0.9688, 0.125, 0.9688, 0.125, 0.9687, 0.2099, 0.9375, 0.2099, 0.9375, 0.125, 0.9375, 0.125, 0.9375, 0.2099, 0.9062, 0.2099, 0.9062, 0.125, 0.9062, 0.125, 0.9062, 0.2099, 0.875, 0.2099, 0.875, 0.125, 0.875, 0.125, 0.875, 0.2099, 0.8438, 0.2099, 0.8438, 0.125, 0.8438, 0.125, 0.8438, 0.2099, 0.8125, 0.2099, 0.8125, 0.125, 0.8125, 0.125, 0.8125, 0.2099, 0.7812, 0.2099, 0.7812, 0.125, 0.7812, 0.125, 0.7812, 0.2099, 0.75, 0.2099, 0.75, 0.125, 0.75, 0.125, 0.75, 0.2099, 0.7188, 0.2099, 0.7188, 0.125, 0.7188, 0.125, 0.7188, 0.2099, 0.6875, 0.2099, 0.6875, 0.125, 0.6875, 0.125, 0.6875, 0.2099, 0.6562, 0.2099, 0.6562, 0.125, 0.6562, 0.125, 0.6562, 0.2099, 0.625, 0.2099, 0.625, 0.125, 0.625, 0.125, 0.625, 0.2099, 0.5938, 0.2099, 0.5938, 0.125, 0.5938, 0.125, 0.5938, 0.2099, 0.5625, 0.2099, 0.5625, 0.125, 0.5625, 0.125, 0.5625, 0.2099, 0.5312, 0.2099, 0.5312, 0.125, 0.5312, 0.125, 0.5312, 0.2099, 0.5, 0.2099, 0.5, 0.125, 0.5, 0.125, 0.5, 0.2099, 0.4688, 0.2099, 0.4688, 0.125, 0.4688, 0.125, 0.4688, 0.2099, 0.4375, 0.2099, 0.4375, 0.125, 0.4375, 0.125, 0.4375, 0.2099, 0.4063, 0.2099, 0.4062, 0.125, 0.4062, 0.125, 0.4063, 0.2099, 0.375, 0.2099, 0.375, 0.125, 0.375, 0.125, 0.375, 0.2099, 0.3438, 0.2099, 0.3438, 0.125, 0.3438, 0.125, 0.3438, 0.2099, 0.3125, 0.2099, 0.3125, 0.125, 0.3125, 0.125, 0.3125, 0.2099, 0.2812, 0.2099, 0.2812, 0.125, 0.2812, 0.125, 0.2812, 0.2099, 0.25, 0.2099, 0.25, 0.125, 0.25, 0.125, 0.25, 0.2099, 0.2188, 0.2099, 0.2188, 0.125, 0.2188, 0.125, 0.2188, 0.2099, 0.1875, 0.2099, 0.1875, 0.125, 0.1875, 0.125, 0.1875, 0.2099, 0.1562, 0.2099, 0.1562, 0.125, 0.1562, 0.125, 0.1562, 0.2099, 0.125, 0.2099, 0.125, 0.125, 0.125, 0.125, 0.125, 0.2099, 0.09375, 0.2099, 0.09375, 0.125, 0.09375, 0.125, 0.09375, 0.2099, 0.0625, 0.2099, 0.0625, 0.125, 0.0625, 0.125, 0.0625, 0.2099, 0.03125, 0.2099, 0.03125, 0.125, 0.03125, 0.125, 0.03125, 0.2099, 0.0, 0.2099, 0.0, 0.125, 0.03125, 0.8323, 0.03125, 0.9147, 0.0, 0.9147, 0.0, 0.8323, 0.0625, 0.8323, 0.0625, 0.9147, 0.03125, 0.9147, 0.03125, 0.8323, 0.09375, 0.8323, 0.09375, 0.9147, 0.0625, 0.9147, 0.0625, 0.8323, 0.125, 0.8323, 0.125, 0.9147, 0.09375, 0.9147, 0.09375, 0.8323, 0.1562, 0.8323, 0.1562, 0.9147, 0.125, 0.9147, 0.125, 0.8323, 0.1875, 0.8323, 0.1875, 0.9147, 0.1562, 0.9147, 0.1562, 0.8323, 0.2188, 0.8323, 0.2188, 0.9147, 0.1875, 0.9147, 0.1875, 0.8323, 0.25, 0.8323, 0.25, 0.9147, 0.2188, 0.9147, 0.2188, 0.8323, 0.2812, 0.8323, 0.2812, 0.9147, 0.25, 0.9147, 0.25, 0.8323, 0.3125, 0.8323, 0.3125, 0.9147, 0.2812, 0.9147, 0.2812, 0.8323, 0.3438, 0.8323, 0.3438, 0.9147, 0.3125, 0.9147, 0.3125, 0.8323, 0.375, 0.8323, 0.375, 0.9147, 0.3438, 0.9147, 0.3438, 0.8323, 0.4062, 0.8323, 0.4062, 0.9147, 0.375, 0.9147, 0.375, 0.8323, 0.4375, 0.8323, 0.4375, 0.9147, 0.4062, 0.9147, 0.4062, 0.8323, 0.4688, 0.8323, 0.4688, 0.9147, 0.4375, 0.9147, 0.4375, 0.8323, 0.5, 0.8323, 0.5, 0.9147, 0.4688, 0.9147, 0.4688, 0.8323, 0.5312, 0.8323, 0.5312, 0.9147, 0.5, 0.9147, 0.5, 0.8323, 0.5625, 0.8323, 0.5625, 0.9147, 0.5312, 0.9147, 0.5312, 0.8323, 0.5938, 0.8323, 0.5938, 0.9147, 0.5625, 0.9147, 0.5625, 0.8323, 0.625, 0.8323, 0.625, 0.9147, 0.5938, 0.9147, 0.5938, 0.8323, 0.6562, 0.8323, 0.6562, 0.9147, 0.625, 0.9147, 0.625, 0.8323, 0.6875, 0.8323, 0.6875, 0.9147, 0.6562, 0.9147, 0.6562, 0.8323, 0.7188, 0.8323, 0.7188, 0.9147, 0.6875, 0.9147, 0.6875, 0.8323, 0.75, 0.8323, 0.75, 0.9147, 0.7188, 0.9147, 0.7188, 0.8323, 0.7812, 0.8323, 0.7812, 0.9147, 0.75, 0.9147, 0.75, 0.8323, 0.8125, 0.8323, 0.8125, 0.9147, 0.7812, 0.9147, 0.7812, 0.8323, 0.8438, 0.8323, 0.8438, 0.9147, 0.8125, 0.9147, 0.8125, 0.8323, 0.875, 0.8323, 0.875, 0.9147, 0.8438, 0.9147, 0.8438, 0.8323, 0.9062, 0.8323, 0.9062, 0.9147, 0.875, 0.9147, 0.875, 0.8323, 0.9375, 0.8323, 0.9375, 0.9147, 0.9062, 0.9147, 0.9062, 0.8323, 0.9688, 0.8323, 0.9688, 0.9147, 0.9375, 0.9147, 0.9375, 0.8323, 1.0, 0.8323, 1.0, 0.9147, 0.9688, 0.9147, 0.9688, 0.8323, 1.0, 0.75, 1.0, 0.8323, 0.9688, 0.8323, 0.9688, 0.75, 0.9688, 0.75, 0.9688, 0.8323, 0.9375, 0.8323, 0.9375, 0.75, 0.9375, 0.75, 0.9375, 0.8323, 0.9062, 0.8323, 0.9062, 0.75, 0.9062, 0.75, 0.9062, 0.8323, 0.875, 0.8323, 0.875, 0.75, 0.875, 0.75, 0.875, 0.8323, 0.8438, 0.8323, 0.8438, 0.75, 0.8438, 0.75, 0.8438, 0.8323, 0.8125, 0.8323, 0.8125, 0.75, 0.8125, 0.75, 0.8125, 0.8323, 0.7812, 0.8323, 0.7812, 0.75, 0.7812, 0.75, 0.7812, 0.8323, 0.75, 0.8323, 0.75, 0.75, 0.75, 0.75, 0.75, 0.8323, 0.7188, 0.8323, 0.7188, 0.75, 0.7188, 0.75, 0.7188, 0.8323, 0.6875, 0.8323, 0.6875, 0.75, 0.6875, 0.75, 0.6875, 0.8323, 0.6562, 0.8323, 0.6562, 0.75, 0.6562, 0.75, 0.6562, 0.8323, 0.625, 0.8323, 0.625, 0.75, 0.625, 0.75, 0.625, 0.8323, 0.5938, 0.8323, 0.5938, 0.75, 0.5938, 0.75, 0.5938, 0.8323, 0.5625, 0.8323, 0.5625, 0.75, 0.5625, 0.75, 0.5625, 0.8323, 0.5312, 0.8323, 0.5312, 0.75, 0.5312, 0.75, 0.5312, 0.8323, 0.5, 0.8323, 0.5, 0.75, 0.5, 0.75, 0.5, 0.8323, 0.4688, 0.8323, 0.4688, 0.75, 0.4688, 0.75, 0.4688, 0.8323, 0.4375, 0.8323, 0.4375, 0.75, 0.4375, 0.75, 0.4375, 0.8323, 0.4062, 0.8323, 0.4062, 0.75, 0.4062, 0.75, 0.4062, 0.8323, 0.375, 0.8323, 0.375, 0.75, 0.375, 0.75, 0.375, 0.8323, 0.3438, 0.8323, 0.3438, 0.75, 0.3438, 0.75, 0.3438, 0.8323, 0.3125, 0.8323, 0.3125, 0.75, 0.3125, 0.75, 0.3125, 0.8323, 0.2812, 0.8323, 0.2812, 0.75, 0.2812, 0.75, 0.2812, 0.8323, 0.25, 0.8323, 0.25, 0.75, 0.25, 0.75, 0.25, 0.8323, 0.2188, 0.8323, 0.2188, 0.75, 0.2188, 0.75, 0.2188, 0.8323, 0.1875, 0.8323, 0.1875, 0.75, 0.1875, 0.75, 0.1875, 0.8323, 0.1562, 0.8323, 0.1562, 0.75, 0.1562, 0.75, 0.1562, 0.8323, 0.125, 0.8323, 0.125, 0.75, 0.125, 0.75, 0.125, 0.8323, 0.09375, 0.8323, 0.09375, 0.75, 0.09375, 0.75, 0.09375, 0.8323, 0.0625, 0.8323, 0.0625, 0.75, 0.0625, 0.75, 0.0625, 0.8323, 0.03125, 0.8323, 0.03125, 0.75, 0.03125, 0.75, 0.03125, 0.8323, 0.0, 0.8323, 0.0, 0.75, 1.0, 0.5734, 1.0, 0.6521, 0.9688, 0.6521, 0.9688, 0.5734, 0.9688, 0.5734, 0.9688, 0.6521, 0.9375, 0.6521, 0.9375, 0.5734, 0.9375, 0.5734, 0.9375, 0.6521, 0.9063, 0.6521, 0.9063, 0.5734, 0.9063, 0.5734, 0.9063, 0.6521, 0.875, 0.6521, 0.875, 0.5734, 0.875, 0.5734, 0.875, 0.6521, 0.8438, 0.6521, 0.8438, 0.5734, 0.8438, 0.5734, 0.8438, 0.6521, 0.8125, 0.6521, 0.8125, 0.5734, 0.8125, 0.5734, 0.8125, 0.6521, 0.7812, 0.6521, 0.7812, 0.5734, 0.7812, 0.5734, 0.7812, 0.6521, 0.75, 0.6521, 0.75, 0.5734, 0.75, 0.5734, 0.75, 0.6521, 0.7188, 0.6521, 0.7188, 0.5734, 0.7188, 0.5734, 0.7188, 0.6521, 0.6875, 0.6521, 0.6875, 0.5734, 0.6875, 0.5734, 0.6875, 0.6521, 0.6562, 0.6521, 0.6562, 0.5734, 0.6562, 0.5734, 0.6562, 0.6521, 0.625, 0.6521, 0.625, 0.5734, 0.625, 0.5734, 0.625, 0.6521, 0.5938, 0.6521, 0.5937, 0.5734, 0.5937, 0.5734, 0.5938, 0.6521, 0.5625, 0.6521, 0.5625, 0.5734, 0.5625, 0.5734, 0.5625, 0.6521, 0.5312, 0.6521, 0.5312, 0.5734, 0.5312, 0.5734, 0.5312, 0.6521, 0.5, 0.6521, 0.5, 0.5734, 0.5, 0.5734, 0.5, 0.6521, 0.4688, 0.6521, 0.4688, 0.5734, 0.4688, 0.5734, 0.4688, 0.6521, 0.4375, 0.6521, 0.4375, 0.5734, 0.4375, 0.5734, 0.4375, 0.6521, 0.4062, 0.6521, 0.4063, 0.5734, 0.4063, 0.5734, 0.4062, 0.6521, 0.375, 0.6521, 0.375, 0.5734, 0.375, 0.5734, 0.375, 0.6521, 0.3437, 0.6521, 0.3438, 0.5734, 0.3438, 0.5734, 0.3437, 0.6521, 0.3125, 0.6521, 0.3125, 0.5734, 0.3125, 0.5734, 0.3125, 0.6521, 0.2812, 0.6521, 0.2812, 0.5734, 0.2812, 0.5734, 0.2812, 0.6521, 0.25, 0.6521, 0.25, 0.5734, 0.25, 0.5734, 0.25, 0.6521, 0.2188, 0.6521, 0.2187, 0.5734, 0.2187, 0.5734, 0.2188, 0.6521, 0.1875, 0.6521, 0.1875, 0.5734, 0.1875, 0.5734, 0.1875, 0.6521, 0.1562, 0.6521, 0.1562, 0.5734, 0.1562, 0.5734, 0.1562, 0.6521, 0.125, 0.6521, 0.125, 0.5734, 0.125, 0.5734, 0.125, 0.6521, 0.09375, 0.6521, 0.09375, 0.5734, 0.09375, 0.5734, 0.09375, 0.6521, 0.0625, 0.6521, 0.0625, 0.5734, 0.0625, 0.5734, 0.0625, 0.6521, 0.03125, 0.6521, 0.03125, 0.5734, 0.03125, 0.5734, 0.03125, 0.6521, 0.0, 0.6521, 0.0, 0.5734, 0.03125, 0.5, 0.03125, 0.5734, 0.0, 0.5734, 0.0, 0.5, 0.0625, 0.5, 0.0625, 0.5734, 0.03125, 0.5734, 0.03125, 0.5, 0.09375, 0.5, 0.09375, 0.5734, 0.0625, 0.5734, 0.0625, 0.5, 0.125, 0.5, 0.125, 0.5734, 0.09375, 0.5734, 0.09375, 0.5, 0.1562, 0.5, 0.1562, 0.5734, 0.125, 0.5734, 0.125, 0.5, 0.1875, 0.5, 0.1875, 0.5734, 0.1562, 0.5734, 0.1562, 0.5, 0.2188, 0.5, 0.2187, 0.5734, 0.1875, 0.5734, 0.1875, 0.5, 0.25, 0.5, 0.25, 0.5734, 0.2187, 0.5734, 0.2188, 0.5, 0.2812, 0.5, 0.2812, 0.5734, 0.25, 0.5734, 0.25, 0.5, 0.3125, 0.5, 0.3125, 0.5734, 0.2812, 0.5734, 0.2812, 0.5, 0.3438, 0.5, 0.3438, 0.5734, 0.3125, 0.5734, 0.3125, 0.5, 0.375, 0.5, 0.375, 0.5734, 0.3438, 0.5734, 0.3438, 0.5, 0.4062, 0.5, 0.4063, 0.5734, 0.375, 0.5734, 0.375, 0.5, 0.4375, 0.5, 0.4375, 0.5734, 0.4063, 0.5734, 0.4062, 0.5, 0.4687, 0.5, 0.4688, 0.5734, 0.4375, 0.5734, 0.4375, 0.5, 0.5, 0.5, 0.5, 0.5734, 0.4688, 0.5734, 0.4687, 0.5, 0.5312, 0.5, 0.5312, 0.5734, 0.5, 0.5734, 0.5, 0.5, 0.5625, 0.5, 0.5625, 0.5734, 0.5312, 0.5734, 0.5312, 0.5, 0.5938, 0.5, 0.5937, 0.5734, 0.5625, 0.5734, 0.5625, 0.5, 0.625, 0.5, 0.625, 0.5734, 0.5937, 0.5734, 0.5938, 0.5, 0.6562, 0.5, 0.6562, 0.5734, 0.625, 0.5734, 0.625, 0.5, 0.6875, 0.5, 0.6875, 0.5734, 0.6562, 0.5734, 0.6562, 0.5, 0.7188, 0.5, 0.7188, 0.5734, 0.6875, 0.5734, 0.6875, 0.5, 0.75, 0.5, 0.75, 0.5734, 0.7188, 0.5734, 0.7188, 0.5, 0.7812, 0.5, 0.7812, 0.5734, 0.75, 0.5734, 0.75, 0.5, 0.8125, 0.5, 0.8125, 0.5734, 0.7812, 0.5734, 0.7812, 0.5, 0.8437, 0.5, 0.8438, 0.5734, 0.8125, 0.5734, 0.8125, 0.5, 0.875, 0.5, 0.875, 0.5734, 0.8438, 0.5734, 0.8437, 0.5, 0.9062, 0.5, 0.9063, 0.5734, 0.875, 0.5734, 0.875, 0.5, 0.9375, 0.5, 0.9375, 0.5734, 0.9063, 0.5734, 0.9062, 0.5, 0.9688, 0.5, 0.9688, 0.5734, 0.9375, 0.5734, 0.9375, 0.5, 1.0, 0.5, 1.0, 0.5734, 0.9688, 0.5734, 0.9688, 0.5, 1.0, 0.25, 1.0, 0.3747, 0.9688, 0.3747, 0.9688, 0.25, 0.9688, 0.25, 0.9688, 0.3747, 0.9375, 0.3747, 0.9375, 0.25, 0.9375, 0.25, 0.9375, 0.3747, 0.9062, 0.3747, 0.9062, 0.25, 0.9062, 0.25, 0.9062, 0.3747, 0.875, 0.3747, 0.875, 0.25, 0.875, 0.25, 0.875, 0.3747, 0.8438, 0.3747, 0.8438, 0.25, 0.8438, 0.25, 0.8438, 0.3747, 0.8125, 0.3747, 0.8125, 0.25, 0.8125, 0.25, 0.8125, 0.3747, 0.7812, 0.3747, 0.7812, 0.25, 0.7812, 0.25, 0.7812, 0.3747, 0.75, 0.3747, 0.75, 0.25, 0.75, 0.25, 0.75, 0.3747, 0.7187, 0.3747, 0.7188, 0.25, 0.7188, 0.25, 0.7187, 0.3747, 0.6875, 0.3747, 0.6875, 0.25, 0.6875, 0.25, 0.6875, 0.3747, 0.6562, 0.3747, 0.6562, 0.25, 0.6562, 0.25, 0.6562, 0.3747, 0.625, 0.3747, 0.625, 0.25, 0.625, 0.25, 0.625, 0.3747, 0.5938, 0.3747, 0.5938, 0.25, 0.5938, 0.25, 0.5938, 0.3747, 0.5625, 0.3747, 0.5625, 0.25, 0.5625, 0.25, 0.5625, 0.3747, 0.5312, 0.3747, 0.5312, 0.25, 0.5312, 0.25, 0.5312, 0.3747, 0.5, 0.3747, 0.5, 0.25, 0.5, 0.25, 0.5, 0.3747, 0.4688, 0.3747, 0.4688, 0.25, 0.4688, 0.25, 0.4688, 0.3747, 0.4375, 0.3747, 0.4375, 0.25, 0.4375, 0.25, 0.4375, 0.3747, 0.4062, 0.3747, 0.4062, 0.25, 0.4062, 0.25, 0.4062, 0.3747, 0.375, 0.3747, 0.375, 0.25, 0.375, 0.25, 0.375, 0.3747, 0.3438, 0.3747, 0.3438, 0.25, 0.3438, 0.25, 0.3438, 0.3747, 0.3125, 0.3747, 0.3125, 0.25, 0.3125, 0.25, 0.3125, 0.3747, 0.2812, 0.3747, 0.2812, 0.25, 0.2812, 0.25, 0.2812, 0.3747, 0.25, 0.3747, 0.25, 0.25, 0.25, 0.25, 0.25, 0.3747, 0.2187, 0.3747, 0.2188, 0.25, 0.2188, 0.25, 0.2187, 0.3747, 0.1875, 0.3747, 0.1875, 0.25, 0.1875, 0.25, 0.1875, 0.3747, 0.1562, 0.3747, 0.1562, 0.25, 0.1562, 0.25, 0.1562, 0.3747, 0.125, 0.3747, 0.125, 0.25, 0.125, 0.25, 0.125, 0.3747, 0.09375, 0.3747, 0.09375, 0.25, 0.09375, 0.25, 0.09375, 0.3747, 0.0625, 0.3747, 0.0625, 0.25, 0.0625, 0.25, 0.0625, 0.3747, 0.03125, 0.3747, 0.03125, 0.25, 0.03125, 0.25, 0.03125, 0.3747, 0.0, 0.3747, 0.0, 0.25])
_ca = me_cylinder.color_attributes.new('Attribute', 'BYTE_COLOR', 'CORNER')
_ca.data.foreach_set('color', [1.0, 1.0, 1.0, 1.0, 1.0, 1.0, 1.0, 1.0, 1.0, 1.0, 1.0, 1.0, 1.0, 1.0, 1.0, 1.0, 1.0, 1.0, 1.0, 1.0, 1.0, 1.0, 1.0, 1.0, 1.0, 1.0, 1.0, 1.0, 1.0, 1.0, 1.0, 1.0, 1.0, 1.0, 1.0, 1.0, 1.0, 1.0, 1.0, 1.0, 1.0, 1.0, 1.0, 1.0, 1.0, 1.0, 1.0, 1.0, 1.0, 1.0, 1.0, 1.0, 1.0, 1.0, 1.0, 1.0, 1.0, 1.0, 1.0, 1.0, 1.0, 1.0, 1.0, 1.0, 1.0, 1.0, 1.0, 1.0, 1.0, 1.0, 1.0, 1.0, 1.0, 1.0, 1.0, 1.0, 1.0, 1.0, 1.0, 1.0, 1.0, 1.0, 1.0, 1.0, 1.0, 1.0, 1.0, 1.0, 1.0, 1.0, 1.0, 1.0, 1.0, 1.0, 1.0, 1.0, 1.0, 1.0, 1.0, 1.0, 1.0, 1.0, 1.0, 1.0, 1.0, 1.0, 1.0, 1.0, 1.0, 1.0, 1.0, 1.0, 1.0, 1.0, 1.0, 1.0, 1.0, 1.0, 1.0, 1.0, 1.0, 1.0, 1.0, 1.0, 1.0, 1.0, 1.0, 1.0, 1.0, 1.0, 1.0, 1.0, 1.0, 1.0, 1.0, 1.0, 1.0, 1.0, 1.0, 1.0, 1.0, 1.0, 1.0, 1.0, 1.0, 1.0, 1.0, 1.0, 1.0, 1.0, 1.0, 1.0, 1.0, 1.0, 1.0, 1.0, 1.0, 1.0, 1.0, 1.0, 1.0, 1.0, 1.0, 1.0, 1.0, 1.0, 1.0, 1.0, 1.0, 1.0, 1.0, 1.0, 1.0, 1.0, 1.0, 1.0, 1.0, 1.0, 1.0, 1.0, 1.0, 1.0, 1.0, 1.0, 1.0, 1.0, 1.0, 1.0, 1.0, 1.0, 1.0, 1.0, 1.0, 1.0, 1.0, 1.0, 1.0, 1.0, 1.0, 1.0, 1.0, 1.0, 1.0, 1.0, 1.0, 1.0, 1.0, 1.0, 1.0, 1.0, 1.0, 1.0, 1.0, 1.0, 1.0, 1.0, 1.0, 1.0, 1.0, 1.0, 1.0, 1.0, 1.0, 1.0, 1.0, 1.0, 1.0, 1.0, 1.0, 1.0, 1.0, 1.0, 1.0, 1.0, 1.0, 1.0, 1.0, 1.0, 1.0, 1.0, 1.0, 1.0, 1.0, 1.0, 1.0, 1.0, 1.0, 1.0, 1.0, 1.0, 1.0, 1.0, 1.0, 1.0, 1.0, 1.0, 1.0, 1.0, 1.0, 1.0, 1.0, 1.0, 1.0, 1.0, 1.0, 1.0, 1.0, 1.0, 1.0, 1.0, 1.0, 1.0, 1.0, 1.0, 1.0, 1.0, 1.0, 1.0, 1.0, 1.0, 1.0, 1.0, 1.0, 1.0, 1.0, 1.0, 1.0, 1.0, 1.0, 1.0, 1.0, 1.0, 1.0, 1.0, 1.0, 1.0, 1.0, 1.0, 1.0, 1.0, 1.0, 1.0, 1.0, 1.0, 1.0, 1.0, 1.0, 1.0, 1.0, 1.0, 1.0, 1.0, 1.0, 1.0, 1.0, 1.0, 1.0, 1.0, 1.0, 1.0, 1.0, 1.0, 1.0, 1.0, 1.0, 1.0, 1.0, 1.0, 1.0, 1.0, 1.0, 1.0, 1.0, 1.0, 1.0, 1.0, 1.0, 1.0, 1.0, 1.0, 1.0, 1.0, 1.0, 1.0, 1.0, 1.0, 1.0, 1.0, 1.0, 1.0, 1.0, 1.0, 1.0, 1.0, 1.0, 1.0, 1.0, 1.0, 1.0, 1.0, 1.0, 1.0, 1.0, 1.0, 1.0, 1.0, 1.0, 1.0, 1.0, 1.0, 1.0, 1.0, 1.0, 1.0, 1.0, 1.0, 1.0, 1.0, 1.0, 1.0, 1.0, 1.0, 1.0, 1.0, 1.0, 1.0, 1.0, 1.0, 1.0, 1.0, 1.0, 1.0, 1.0, 1.0, 1.0, 1.0, 1.0, 1.0, 1.0, 1.0, 1.0, 1.0, 1.0, 1.0, 1.0, 1.0, 1.0, 1.0, 1.0, 1.0, 1.0, 1.0, 1.0, 1.0, 1.0, 1.0, 1.0, 1.0, 1.0, 1.0, 1.0, 1.0, 1.0, 1.0, 1.0, 1.0, 1.0, 1.0, 1.0, 1.0, 1.0, 1.0, 1.0, 1.0, 1.0, 1.0, 1.0, 1.0, 1.0, 1.0, 1.0, 1.0, 1.0, 1.0, 1.0, 1.0, 1.0, 1.0, 1.0, 1.0, 1.0, 1.0, 1.0, 1.0, 1.0, 1.0, 1.0, 1.0, 1.0, 1.0, 1.0, 1.0, 1.0, 1.0, 1.0, 1.0, 1.0, 1.0, 1.0, 1.0, 1.0, 1.0, 1.0, 1.0, 1.0, 1.0, 1.0, 1.0, 1.0, 1.0, 1.0, 1.0, 1.0, 1.0, 1.0, 1.0, 1.0, 1.0, 1.0, 1.0, 1.0, 1.0, 1.0, 1.0, 1.0, 1.0, 1.0, 1.0, 1.0, 1.0, 1.0, 1.0, 1.0, 1.0, 1.0, 1.0, 1.0, 1.0, 1.0, 1.0, 1.0, 1.0, 1.0, 1.0, 1.0, 1.0, 1.0, 1.0, 1.0, 1.0, 1.0, 1.0, 1.0, 1.0, 1.0, 1.0, 1.0, 1.0, 1.0, 1.0, 1.0, 1.0, 1.0, 1.0, 1.0, 1.0, 1.0, 1.0, 1.0, 1.0, 1.0, 1.0, 1.0, 1.0, 1.0, 1.0, 1.0, 1.0, 1.0, 1.0, 1.0, 1.0, 1.0, 1.0, 1.0, 1.0, 1.0, 1.0, 1.0, 1.0, 1.0, 1.0, 1.0, 1.0, 1.0, 1.0, 1.0, 1.0, 1.0, 1.0, 1.0, 1.0, 1.0, 1.0, 1.0, 1.0, 1.0, 1.0, 1.0, 1.0, 1.0, 1.0, 1.0, 1.0, 1.0, 1.0, 1.0, 1.0, 1.0, 1.0, 1.0, 1.0, 1.0, 1.0, 1.0, 1.0, 1.0, 1.0, 1.0, 1.0, 1.0, 1.0, 1.0, 1.0, 1.0, 1.0, 1.0, 1.0, 1.0, 1.0, 1.0, 1.0, 1.0, 1.0, 1.0, 1.0, 1.0, 1.0, 1.0, 1.0, 1.0, 1.0, 1.0, 1.0, 1.0, 1.0, 1.0, 1.0, 1.0, 1.0, 1.0, 1.0, 1.0, 1.0, 1.0, 1.0, 1.0, 1.0, 1.0, 1.0, 1.0, 1.0, 1.0, 1.0, 1.0, 1.0, 1.0, 1.0, 1.0, 1.0, 1.0, 1.0, 1.0, 1.0, 1.0, 1.0, 1.0, 1.0, 1.0, 1.0, 1.0, 1.0, 1.0, 1.0, 1.0, 1.0, 1.0, 1.0, 1.0, 1.0, 1.0, 1.0, 1.0, 1.0, 1.0, 1.0, 1.0, 1.0, 1.0, 1.0, 1.0, 1.0, 1.0, 1.0, 1.0, 1.0, 1.0, 1.0, 1.0, 1.0, 1.0, 1.0, 1.0, 1.0, 1.0, 1.0, 1.0, 1.0, 1.0, 1.0, 1.0, 1.0, 1.0, 1.0, 1.0, 1.0, 1.0, 1.0, 1.0, 1.0, 1.0, 1.0, 1.0, 1.0, 1.0, 1.0, 1.0, 1.0, 1.0, 1.0, 1.0, 1.0, 1.0, 1.0, 1.0, 1.0, 1.0, 1.0, 1.0, 1.0, 1.0, 1.0, 1.0, 1.0, 1.0, 1.0, 1.0, 1.0, 1.0, 1.0, 1.0, 1.0, 1.0, 1.0, 1.0, 1.0, 1.0, 1.0, 1.0, 1.0, 1.0, 1.0, 1.0, 1.0, 1.0, 1.0, 1.0, 1.0, 1.0, 1.0, 1.0, 1.0, 1.0, 1.0, 1.0, 1.0, 1.0, 1.0, 1.0, 1.0, 1.0, 1.0, 1.0, 1.0, 1.0, 1.0, 1.0, 1.0, 1.0, 1.0, 1.0, 1.0, 1.0, 1.0, 1.0, 1.0, 1.0, 1.0, 1.0, 1.0, 1.0, 1.0, 1.0, 1.0, 1.0, 1.0, 1.0, 1.0, 1.0, 1.0, 1.0, 1.0, 1.0, 1.0, 1.0, 1.0, 1.0, 1.0, 1.0, 1.0, 1.0, 1.0, 1.0, 1.0, 1.0, 1.0, 1.0, 1.0, 1.0, 1.0, 1.0, 1.0, 1.0, 1.0, 1.0, 1.0, 1.0, 1.0, 1.0, 1.0, 1.0, 1.0, 1.0, 1.0, 1.0, 1.0, 1.0, 1.0, 1.0, 1.0, 1.0, 1.0, 1.0, 1.0, 1.0, 1.0, 1.0, 1.0, 1.0, 1.0, 1.0, 1.0, 1.0, 1.0, 1.0, 1.0, 1.0, 1.0, 1.0, 1.0, 1.0, 1.0, 1.0, 1.0, 1.0, 1.0, 1.0, 1.0, 1.0, 1.0, 1.0, 1.0, 1.0, 1.0, 1.0, 1.0, 1.0, 1.0, 1.0, 1.0, 1.0, 1.0, 1.0, 1.0, 1.0, 1.0, 1.0, 1.0, 1.0, 1.0, 1.0, 1.0, 1.0, 1.0, 1.0, 1.0, 1.0, 1.0, 1.0, 1.0, 1.0, 1.0, 1.0, 1.0, 1.0, 1.0, 1.0, 1.0, 1.0, 1.0, 1.0, 1.0, 1.0, 1.0, 1.0, 1.0, 1.0, 1.0, 1.0, 1.0, 1.0, 1.0, 1.0, 1.0, 1.0, 1.0, 1.0, 1.0, 1.0, 1.0, 1.0, 1.0, 1.0, 1.0, 1.0, 1.0, 1.0, 1.0, 1.0, 1.0, 1.0, 1.0, 1.0, 1.0, 1.0, 1.0, 1.0, 1.0, 1.0, 1.0, 1.0, 1.0, 1.0, 1.0, 1.0, 1.0, 1.0, 1.0, 1.0, 1.0, 1.0, 1.0, 1.0, 1.0, 1.0, 1.0, 1.0, 1.0, 1.0, 1.0, 1.0, 1.0, 1.0, 1.0, 1.0, 1.0, 1.0, 1.0, 1.0, 1.0, 1.0, 1.0, 1.0, 1.0, 1.0, 1.0, 1.0, 1.0, 1.0, 1.0, 1.0, 1.0, 1.0, 1.0, 1.0, 1.0, 1.0, 1.0, 1.0, 1.0, 1.0, 1.0, 1.0, 1.0, 1.0, 1.0, 1.0, 1.0, 1.0, 1.0, 1.0, 1.0, 1.0, 1.0, 1.0, 1.0, 1.0, 1.0, 1.0, 1.0, 1.0, 1.0, 1.0, 1.0, 1.0, 1.0, 1.0, 1.0, 1.0, 1.0, 1.0, 1.0, 1.0, 1.0, 1.0, 1.0, 1.0, 1.0, 1.0, 1.0, 1.0, 1.0, 1.0, 1.0, 1.0, 1.0, 1.0, 1.0, 1.0, 1.0, 1.0, 1.0, 1.0, 1.0, 1.0, 1.0, 1.0, 1.0, 1.0, 1.0, 1.0, 1.0, 1.0, 1.0, 1.0, 1.0, 1.0, 1.0, 1.0, 1.0, 1.0, 1.0, 1.0, 1.0, 1.0, 1.0, 1.0, 1.0, 1.0, 1.0, 1.0, 1.0, 1.0, 1.0, 1.0, 1.0, 1.0, 1.0, 1.0, 1.0, 1.0, 1.0, 1.0, 1.0, 1.0, 1.0, 1.0, 1.0, 1.0, 1.0, 1.0, 1.0, 1.0, 1.0, 1.0, 1.0, 1.0, 1.0, 1.0, 1.0, 1.0, 1.0, 1.0, 1.0, 1.0, 1.0, 1.0, 1.0, 1.0, 1.0, 1.0, 1.0, 1.0, 1.0, 1.0, 1.0, 1.0, 1.0, 1.0, 1.0, 1.0, 1.0, 1.0, 1.0, 1.0, 1.0, 1.0, 1.0, 1.0, 1.0, 1.0, 1.0, 1.0, 1.0, 1.0, 1.0, 1.0, 1.0, 1.0, 1.0, 1.0, 1.0, 1.0, 1.0, 1.0, 1.0, 1.0, 1.0, 1.0, 1.0, 1.0, 1.0, 1.0, 1.0, 1.0, 1.0, 1.0, 1.0, 1.0, 1.0, 1.0, 1.0, 1.0, 1.0, 1.0, 1.0, 1.0, 1.0, 1.0, 1.0, 1.0, 1.0, 1.0, 1.0, 1.0, 1.0, 1.0, 1.0, 1.0, 1.0, 1.0, 1.0, 1.0, 1.0, 1.0, 1.0, 1.0, 1.0, 1.0, 1.0, 1.0, 1.0, 1.0, 1.0, 1.0, 1.0, 1.0, 1.0, 1.0, 1.0, 1.0, 1.0, 1.0, 1.0, 1.0, 1.0, 1.0, 1.0, 1.0, 1.0, 1.0, 1.0, 1.0, 1.0, 1.0, 1.0, 1.0, 1.0, 1.0, 1.0, 1.0, 1.0, 1.0, 1.0, 1.0, 1.0, 1.0, 1.0, 1.0, 1.0, 1.0, 1.0, 1.0, 1.0, 1.0, 1.0, 1.0, 1.0, 1.0, 1.0, 1.0, 1.0, 1.0, 1.0, 1.0, 1.0, 1.0, 1.0, 1.0, 1.0, 1.0, 1.0, 1.0, 1.0, 1.0, 1.0, 1.0, 1.0, 1.0, 1.0, 1.0, 1.0, 1.0, 1.0, 1.0, 1.0, 1.0, 1.0, 1.0, 1.0, 1.0, 1.0, 1.0, 1.0, 1.0, 1.0, 1.0, 1.0, 1.0, 1.0, 1.0, 1.0, 1.0, 1.0, 1.0, 1.0, 1.0, 1.0, 1.0, 1.0, 1.0, 1.0, 1.0, 1.0, 1.0, 1.0, 1.0, 1.0, 1.0, 1.0, 1.0, 1.0, 1.0, 1.0, 1.0, 1.0, 1.0, 1.0, 1.0, 1.0, 1.0, 1.0, 1.0, 1.0, 1.0, 1.0, 1.0, 1.0, 1.0, 1.0, 1.0, 1.0, 1.0, 1.0, 1.0, 1.0, 1.0, 1.0, 1.0, 1.0, 1.0, 1.0, 1.0, 1.0, 1.0, 1.0, 1.0, 1.0, 1.0, 1.0, 1.0, 1.0, 1.0, 1.0, 1.0, 1.0, 1.0, 1.0, 1.0, 1.0, 1.0, 1.0, 1.0, 1.0, 1.0, 1.0, 1.0, 1.0, 1.0, 1.0, 1.0, 1.0, 1.0, 1.0, 1.0, 1.0, 1.0, 1.0, 1.0, 1.0, 1.0, 1.0, 1.0, 1.0, 1.0, 1.0, 1.0, 1.0, 1.0, 1.0, 1.0, 1.0, 1.0, 1.0, 1.0, 1.0, 1.0, 1.0, 1.0, 1.0, 1.0, 1.0, 1.0, 1.0, 1.0, 1.0, 1.0, 1.0, 1.0, 1.0, 1.0, 1.0, 1.0, 1.0, 1.0, 1.0, 1.0, 1.0, 1.0, 1.0, 1.0, 1.0, 1.0, 1.0, 1.0, 1.0, 1.0, 1.0, 1.0, 1.0, 1.0, 1.0, 1.0, 1.0, 1.0, 1.0, 1.0, 1.0, 1.0, 1.0, 1.0, 1.0, 1.0, 1.0, 1.0, 1.0, 1.0, 1.0, 1.0, 1.0, 1.0, 1.0, 1.0, 1.0, 1.0, 1.0, 1.0, 1.0, 1.0, 1.0, 1.0, 1.0, 1.0, 1.0, 1.0, 1.0, 1.0, 1.0, 1.0, 1.0, 1.0, 1.0, 1.0, 1.0, 1.0, 1.0, 1.0, 1.0, 1.0, 1.0, 1.0, 1.0, 1.0, 1.0, 1.0, 1.0, 1.0, 1.0, 1.0, 1.0, 1.0, 1.0, 1.0, 1.0, 1.0, 1.0, 1.0, 1.0, 1.0, 1.0, 1.0, 1.0, 1.0, 1.0, 1.0, 1.0, 1.0, 1.0, 1.0, 1.0, 1.0, 1.0, 1.0, 1.0, 1.0, 1.0, 1.0, 1.0, 1.0, 1.0, 1.0, 1.0, 1.0, 1.0, 1.0, 1.0, 1.0, 1.0, 1.0, 1.0, 1.0, 1.0, 1.0, 1.0, 1.0, 1.0, 1.0, 1.0, 1.0, 1.0, 1.0, 1.0, 1.0, 1.0, 1.0, 1.0, 1.0, 1.0, 1.0, 1.0, 1.0, 1.0, 1.0, 1.0, 1.0, 1.0, 1.0, 1.0, 1.0, 1.0, 1.0, 1.0, 1.0, 1.0, 1.0, 1.0, 1.0, 1.0, 1.0, 1.0, 1.0, 1.0, 1.0, 1.0, 1.0, 1.0, 1.0, 1.0, 1.0, 1.0, 1.0, 1.0, 1.0, 1.0, 1.0, 1.0, 1.0, 1.0, 1.0, 1.0, 1.0, 1.0, 1.0, 1.0, 1.0, 1.0, 1.0, 1.0, 1.0, 1.0, 1.0, 1.0, 1.0, 1.0, 1.0, 1.0, 1.0, 1.0, 1.0, 1.0, 1.0, 1.0, 1.0, 1.0, 1.0, 1.0, 1.0, 1.0, 1.0, 1.0, 1.0, 1.0, 1.0, 1.0, 1.0, 1.0, 1.0, 1.0, 1.0, 1.0, 1.0, 1.0, 1.0, 1.0, 1.0, 1.0, 1.0, 1.0, 1.0, 1.0, 1.0, 1.0, 1.0, 1.0, 1.0, 1.0, 1.0, 1.0, 1.0, 1.0, 1.0, 1.0, 1.0, 1.0, 1.0, 1.0, 1.0, 1.0, 1.0, 1.0, 1.0, 1.0, 1.0, 1.0, 1.0, 1.0, 1.0, 1.0, 1.0, 1.0, 1.0, 1.0, 1.0, 1.0, 1.0, 1.0, 1.0, 1.0, 1.0, 1.0, 1.0, 1.0, 1.0, 1.0, 1.0, 1.0, 1.0, 1.0, 1.0, 1.0, 1.0, 1.0, 1.0, 1.0, 1.0, 1.0, 1.0, 1.0, 1.0, 1.0, 1.0, 1.0, 1.0, 1.0, 1.0, 1.0, 1.0, 1.0, 1.0, 1.0, 1.0, 1.0, 1.0, 1.0, 1.0, 1.0, 1.0, 1.0, 1.0, 1.0, 1.0, 1.0, 1.0, 1.0, 1.0, 1.0, 1.0, 1.0, 1.0, 1.0, 1.0, 1.0, 1.0, 1.0, 1.0, 1.0, 1.0, 1.0, 1.0, 1.0, 1.0, 1.0, 1.0, 1.0, 1.0, 1.0, 1.0, 1.0, 1.0, 1.0, 1.0, 1.0, 1.0, 1.0, 1.0, 1.0, 1.0, 1.0, 1.0, 1.0, 1.0, 1.0, 1.0, 1.0, 1.0, 1.0, 1.0, 1.0, 1.0, 1.0, 1.0, 1.0, 1.0, 1.0, 1.0, 1.0, 1.0, 1.0, 1.0, 1.0, 1.0, 1.0, 1.0, 1.0, 1.0, 1.0, 1.0, 1.0, 1.0, 1.0, 1.0, 1.0, 1.0, 1.0, 1.0, 1.0, 1.0, 1.0, 1.0, 1.0, 1.0, 1.0, 1.0, 1.0, 1.0, 1.0, 1.0, 1.0, 1.0, 1.0, 1.0, 1.0, 1.0, 1.0, 1.0, 1.0, 1.0, 1.0, 1.0, 1.0, 1.0, 1.0, 1.0, 1.0, 1.0, 1.0, 1.0, 1.0, 1.0, 1.0, 1.0, 1.0, 1.0, 1.0, 1.0, 1.0, 1.0, 1.0, 1.0, 1.0, 1.0, 1.0, 1.0, 1.0, 1.0, 1.0, 1.0, 1.0, 1.0, 1.0, 1.0, 1.0, 1.0, 1.0, 1.0, 1.0, 1.0, 1.0, 1.0, 1.0, 1.0, 1.0, 1.0, 1.0, 1.0, 1.0, 1.0, 1.0, 1.0, 1.0, 1.0, 1.0, 1.0, 1.0, 1.0, 1.0, 1.0, 1.0, 1.0, 1.0, 1.0, 1.0, 1.0, 1.0, 1.0, 1.0, 1.0, 1.0, 1.0, 1.0, 1.0, 1.0, 1.0, 1.0, 1.0, 1.0, 1.0, 1.0, 1.0, 1.0, 1.0, 1.0, 1.0, 1.0, 1.0, 1.0, 1.0, 1.0, 1.0, 1.0, 1.0, 1.0, 1.0, 1.0, 1.0, 1.0, 1.0, 1.0, 1.0, 1.0, 1.0, 1.0, 1.0, 1.0, 1.0, 1.0, 1.0, 1.0, 1.0, 1.0, 1.0, 1.0, 1.0, 1.0, 1.0, 1.0, 1.0, 1.0, 1.0, 1.0, 1.0, 1.0, 1.0, 1.0, 1.0, 1.0, 1.0, 1.0, 1.0, 1.0, 1.0, 1.0, 1.0, 1.0, 1.0, 1.0, 1.0, 1.0, 1.0, 1.0, 1.0, 1.0, 1.0, 1.0, 1.0, 1.0, 1.0, 1.0, 1.0, 1.0, 1.0, 1.0, 1.0, 1.0, 1.0, 1.0, 1.0, 1.0, 1.0, 1.0, 1.0, 1.0, 1.0, 1.0, 1.0, 1.0, 1.0, 1.0, 1.0, 1.0, 1.0, 1.0, 1.0, 1.0, 1.0, 1.0, 1.0, 1.0, 1.0, 1.0, 1.0, 1.0, 1.0, 1.0, 1.0, 1.0, 1.0, 1.0, 1.0, 1.0, 1.0, 1.0, 1.0, 1.0, 1.0, 1.0, 1.0, 1.0, 1.0, 1.0, 1.0, 1.0, 1.0, 1.0, 1.0, 1.0, 1.0, 1.0, 1.0, 1.0, 1.0, 1.0, 1.0, 1.0, 1.0, 1.0, 1.0, 1.0, 1.0, 1.0, 1.0, 1.0, 1.0, 1.0, 1.0, 1.0, 1.0, 1.0, 1.0, 1.0, 1.0, 1.0, 1.0, 1.0, 1.0, 1.0, 1.0, 1.0, 1.0, 1.0, 1.0, 1.0, 1.0, 1.0, 1.0, 1.0, 1.0, 1.0, 1.0, 1.0, 1.0, 1.0, 1.0, 1.0, 1.0, 1.0, 1.0, 1.0, 1.0, 1.0, 1.0, 1.0, 1.0, 1.0, 1.0, 1.0, 1.0, 1.0, 1.0, 1.0, 1.0, 1.0, 1.0, 1.0, 1.0, 1.0, 1.0, 1.0, 1.0, 1.0, 1.0, 1.0, 1.0, 1.0, 1.0, 1.0, 1.0, 1.0, 1.0, 1.0, 1.0, 1.0, 1.0, 1.0, 1.0, 1.0, 1.0, 1.0, 1.0, 1.0, 1.0, 1.0, 1.0, 1.0, 1.0, 1.0, 1.0, 1.0, 1.0, 1.0, 1.0, 1.0, 1.0, 1.0, 1.0, 1.0, 1.0, 1.0, 1.0, 1.0, 1.0, 1.0, 1.0, 1.0, 1.0, 1.0, 1.0, 1.0, 1.0, 1.0, 1.0, 1.0, 1.0, 1.0, 1.0, 1.0, 1.0, 1.0, 1.0, 1.0, 1.0, 1.0, 1.0, 1.0, 1.0, 1.0, 1.0, 1.0, 1.0, 1.0, 1.0, 1.0, 1.0, 1.0, 1.0, 1.0, 1.0, 1.0, 1.0, 1.0, 1.0, 1.0, 1.0, 1.0, 1.0, 1.0, 1.0, 1.0, 1.0, 1.0, 1.0, 1.0, 1.0, 1.0, 1.0, 1.0, 1.0, 1.0, 1.0, 1.0, 1.0, 1.0, 1.0, 1.0, 1.0, 1.0, 1.0, 1.0, 1.0, 1.0, 1.0, 1.0, 1.0, 1.0, 1.0, 1.0, 1.0, 1.0, 1.0, 1.0, 1.0, 1.0, 1.0, 1.0, 1.0, 1.0, 1.0, 1.0, 1.0, 1.0, 1.0, 1.0, 1.0, 1.0, 1.0, 1.0, 1.0, 1.0, 1.0, 1.0, 1.0, 1.0, 1.0, 1.0, 1.0, 1.0, 1.0, 1.0, 1.0, 1.0, 1.0, 1.0, 1.0, 1.0, 1.0, 1.0, 1.0, 1.0, 1.0, 1.0, 1.0, 1.0, 1.0, 1.0, 1.0, 1.0, 1.0, 1.0, 1.0, 1.0, 1.0, 1.0, 1.0, 1.0, 1.0, 1.0, 1.0, 1.0, 1.0, 1.0, 1.0, 1.0, 1.0, 1.0, 1.0, 1.0, 1.0, 1.0, 1.0, 1.0, 1.0, 1.0, 1.0, 1.0, 1.0, 1.0, 1.0, 1.0, 1.0, 1.0, 1.0, 1.0, 1.0, 1.0, 1.0, 1.0, 1.0, 1.0, 1.0, 1.0, 1.0, 1.0, 1.0, 1.0, 1.0, 1.0, 1.0, 1.0, 1.0, 1.0, 1.0, 1.0, 1.0, 1.0, 1.0, 1.0, 1.0, 1.0, 1.0, 1.0, 1.0, 1.0, 1.0, 1.0, 1.0, 1.0, 1.0, 1.0, 1.0, 1.0, 1.0, 1.0, 1.0, 1.0, 1.0, 1.0, 1.0, 1.0, 1.0, 1.0, 1.0, 1.0, 1.0, 1.0, 1.0, 1.0, 1.0, 1.0, 1.0, 1.0, 1.0, 1.0, 1.0, 1.0, 1.0, 1.0, 1.0, 1.0, 1.0, 1.0, 1.0, 1.0, 1.0, 1.0, 1.0, 1.0, 1.0, 1.0, 1.0, 1.0, 1.0, 1.0, 1.0, 1.0, 1.0, 1.0, 1.0, 1.0, 1.0, 1.0, 1.0, 1.0, 1.0, 1.0, 1.0, 1.0, 1.0, 1.0, 1.0, 1.0, 1.0, 1.0, 1.0, 1.0, 1.0, 1.0, 1.0, 1.0, 1.0, 1.0, 1.0, 1.0, 1.0, 1.0, 1.0, 1.0, 1.0, 1.0, 1.0, 1.0, 1.0, 1.0, 1.0, 1.0, 1.0, 1.0, 1.0, 1.0, 1.0, 1.0, 1.0, 1.0, 1.0, 1.0, 1.0, 1.0, 1.0, 1.0, 1.0, 1.0, 1.0, 1.0, 1.0, 1.0, 1.0, 1.0, 1.0, 1.0, 1.0, 1.0, 1.0, 1.0, 1.0, 1.0, 1.0, 1.0, 1.0, 1.0, 1.0, 1.0, 1.0, 1.0, 1.0, 1.0, 1.0, 1.0, 1.0, 1.0, 1.0, 1.0, 1.0, 1.0, 1.0, 1.0, 1.0, 1.0, 1.0, 1.0, 1.0, 1.0, 1.0, 1.0, 1.0, 1.0, 1.0, 1.0, 1.0, 1.0, 1.0, 1.0, 1.0, 1.0, 1.0, 1.0, 1.0, 1.0, 1.0, 1.0, 1.0, 1.0, 1.0, 1.0, 1.0, 1.0, 1.0, 1.0, 1.0, 1.0, 1.0, 1.0, 1.0, 1.0, 1.0, 1.0, 1.0, 1.0, 1.0, 1.0, 1.0, 1.0, 1.0, 1.0, 1.0, 1.0, 1.0, 1.0, 1.0, 1.0, 1.0, 1.0, 1.0, 1.0, 1.0, 1.0, 1.0, 1.0, 1.0, 1.0, 1.0, 1.0, 1.0, 1.0, 1.0, 1.0, 1.0, 1.0, 1.0, 1.0, 1.0, 1.0, 1.0, 1.0, 1.0, 1.0, 1.0, 1.0, 1.0, 1.0, 1.0, 1.0, 1.0, 1.0, 1.0, 1.0, 1.0, 1.0, 1.0, 1.0, 1.0, 1.0, 1.0, 1.0, 1.0, 1.0, 1.0, 1.0, 1.0, 1.0, 1.0, 1.0, 1.0, 1.0, 1.0, 1.0, 1.0, 1.0, 1.0, 1.0, 1.0, 1.0, 1.0, 1.0, 1.0, 1.0, 1.0, 1.0, 1.0, 1.0, 1.0, 1.0, 1.0, 1.0, 1.0, 1.0, 1.0, 1.0, 1.0, 1.0, 1.0, 1.0, 1.0, 1.0, 1.0, 1.0, 1.0, 1.0, 1.0, 1.0, 1.0, 1.0, 1.0, 1.0, 1.0, 1.0, 1.0, 1.0, 1.0, 1.0, 1.0, 1.0, 1.0, 1.0, 1.0, 1.0, 1.0, 1.0, 1.0, 1.0, 1.0, 1.0, 1.0, 1.0, 1.0, 1.0, 1.0, 1.0, 1.0, 1.0, 1.0, 1.0, 1.0, 1.0, 1.0, 1.0, 1.0, 1.0, 1.0, 1.0, 1.0, 1.0, 1.0, 1.0, 1.0, 1.0, 1.0, 1.0, 1.0, 1.0, 1.0, 1.0, 1.0, 1.0, 1.0, 1.0, 1.0, 1.0, 1.0, 1.0, 1.0, 1.0, 1.0, 1.0, 1.0, 1.0, 1.0, 1.0, 1.0, 1.0, 1.0, 1.0, 1.0, 1.0, 1.0, 1.0, 1.0, 1.0, 1.0, 1.0, 1.0, 1.0, 1.0, 1.0, 1.0, 1.0, 1.0, 1.0, 1.0, 1.0, 1.0, 1.0, 1.0, 1.0, 1.0, 1.0, 1.0, 1.0, 1.0, 1.0, 1.0, 1.0, 1.0, 1.0, 1.0, 1.0, 1.0, 1.0, 1.0, 1.0, 1.0, 1.0, 1.0, 1.0, 1.0, 1.0, 1.0, 1.0, 1.0, 1.0, 1.0, 1.0, 1.0, 1.0, 1.0, 1.0, 1.0, 1.0, 1.0, 1.0, 1.0, 1.0, 1.0, 1.0, 1.0, 1.0, 1.0, 1.0, 1.0, 1.0, 1.0, 1.0, 1.0, 1.0, 1.0, 1.0, 1.0, 1.0, 1.0, 1.0, 1.0, 1.0, 1.0, 1.0, 1.0, 1.0, 1.0, 1.0, 1.0, 1.0, 1.0, 1.0, 1.0, 1.0, 1.0, 1.0, 1.0, 1.0, 1.0, 1.0, 1.0, 1.0, 1.0, 1.0, 1.0, 1.0, 1.0, 1.0, 1.0, 1.0, 1.0, 1.0, 1.0, 1.0, 1.0, 1.0, 1.0, 1.0, 1.0, 1.0, 1.0, 1.0, 1.0, 1.0, 1.0, 1.0, 1.0, 1.0, 1.0, 1.0, 1.0, 1.0, 1.0, 1.0, 1.0, 1.0, 1.0, 1.0, 1.0, 1.0, 1.0, 1.0, 1.0, 1.0, 1.0, 1.0, 1.0, 1.0, 1.0, 1.0, 1.0, 1.0, 1.0, 1.0, 1.0, 1.0, 1.0, 1.0, 1.0, 1.0, 1.0, 1.0, 1.0, 1.0, 1.0, 1.0, 1.0, 1.0, 1.0, 1.0, 1.0, 1.0, 1.0, 1.0, 1.0, 1.0, 1.0, 1.0, 1.0, 1.0, 1.0, 1.0, 1.0, 1.0, 1.0, 1.0, 1.0, 1.0, 1.0, 1.0, 1.0, 1.0, 1.0, 1.0, 1.0, 1.0, 1.0, 1.0, 1.0, 1.0, 1.0, 1.0, 1.0, 1.0, 1.0, 1.0, 1.0, 1.0, 1.0, 1.0, 1.0, 1.0, 1.0, 1.0, 1.0, 1.0, 1.0, 1.0, 1.0, 1.0, 1.0, 1.0, 1.0, 1.0, 1.0, 1.0, 1.0, 1.0, 1.0, 1.0, 1.0, 1.0, 1.0, 1.0, 1.0, 1.0, 1.0, 1.0, 1.0, 1.0, 1.0, 1.0, 1.0, 1.0, 1.0, 1.0, 1.0, 1.0, 1.0, 1.0, 1.0, 1.0, 1.0, 1.0, 1.0, 1.0, 1.0, 1.0, 1.0, 1.0, 1.0, 1.0, 1.0, 1.0, 1.0, 1.0, 1.0, 1.0, 1.0, 1.0, 1.0, 1.0, 1.0, 1.0, 1.0, 1.0, 1.0, 1.0, 1.0, 1.0, 1.0, 1.0, 1.0, 1.0, 1.0, 1.0, 1.0, 1.0, 1.0, 1.0, 1.0, 1.0, 1.0, 1.0, 1.0, 1.0, 1.0, 1.0, 1.0, 1.0, 1.0, 1.0, 1.0, 1.0, 1.0, 1.0, 1.0, 1.0, 1.0, 1.0, 1.0, 1.0, 1.0, 1.0, 1.0, 1.0, 1.0, 1.0, 1.0, 1.0, 1.0, 1.0, 1.0, 1.0, 1.0, 1.0, 1.0, 1.0, 1.0, 1.0, 1.0, 1.0, 1.0, 1.0, 1.0, 1.0, 1.0, 1.0, 1.0, 1.0, 1.0, 1.0, 1.0, 1.0, 1.0, 1.0, 1.0, 1.0, 1.0, 1.0, 1.0, 1.0, 1.0, 1.0, 1.0, 1.0, 1.0, 1.0, 1.0, 1.0, 1.0, 1.0, 1.0, 1.0, 1.0, 1.0, 1.0, 1.0, 1.0, 1.0, 1.0, 1.0, 1.0, 1.0, 1.0, 1.0, 1.0, 1.0, 1.0, 1.0, 1.0, 1.0, 1.0, 1.0, 1.0, 1.0, 1.0, 1.0, 1.0, 1.0, 1.0, 1.0, 1.0, 1.0, 1.0, 1.0, 1.0, 1.0, 1.0, 1.0, 1.0, 1.0, 1.0, 1.0, 1.0, 1.0, 1.0, 1.0, 1.0, 1.0, 1.0, 1.0, 1.0, 1.0, 1.0, 1.0, 1.0, 1.0, 1.0, 1.0, 1.0, 1.0, 1.0, 1.0, 1.0, 1.0, 1.0, 1.0, 1.0, 1.0, 1.0, 1.0, 1.0, 1.0, 1.0, 1.0, 1.0, 1.0, 1.0, 1.0, 1.0, 1.0, 1.0, 1.0, 1.0, 1.0, 1.0, 1.0, 1.0, 1.0, 1.0, 1.0, 1.0, 1.0, 1.0, 1.0, 1.0, 1.0, 1.0, 1.0, 1.0, 1.0, 1.0, 1.0, 1.0, 1.0, 1.0, 1.0, 1.0, 1.0, 1.0, 1.0, 1.0, 1.0, 1.0, 1.0, 1.0, 1.0, 1.0, 1.0, 1.0, 1.0, 1.0, 1.0, 1.0, 1.0, 1.0, 1.0, 1.0, 1.0, 1.0, 1.0, 1.0, 1.0, 1.0, 1.0, 1.0, 1.0, 1.0, 1.0, 1.0, 1.0, 1.0, 1.0, 1.0, 1.0, 1.0, 1.0, 1.0, 1.0, 1.0, 1.0, 1.0, 1.0, 1.0, 1.0, 1.0, 1.0, 1.0, 1.0, 1.0, 1.0, 1.0, 1.0, 1.0, 1.0, 1.0, 1.0, 1.0, 1.0, 1.0, 1.0, 1.0, 1.0, 1.0, 1.0, 1.0, 1.0, 1.0, 1.0, 1.0, 1.0, 1.0, 1.0, 1.0, 1.0, 1.0, 1.0, 1.0, 1.0, 1.0, 1.0, 1.0, 1.0, 1.0, 1.0, 1.0, 1.0, 1.0, 1.0, 1.0, 1.0, 1.0, 1.0, 1.0, 1.0, 1.0, 1.0, 1.0, 1.0, 1.0, 1.0, 1.0, 1.0, 1.0, 1.0, 1.0, 1.0, 1.0, 1.0, 1.0, 1.0, 1.0, 1.0, 1.0, 1.0, 1.0, 1.0, 1.0, 1.0, 1.0, 1.0, 1.0, 1.0, 1.0, 1.0, 1.0, 1.0, 1.0, 1.0, 1.0, 1.0, 1.0, 1.0, 1.0, 1.0, 1.0, 1.0, 1.0, 1.0, 1.0, 1.0, 1.0, 1.0, 1.0, 1.0, 1.0, 1.0, 1.0, 1.0, 1.0, 1.0, 1.0, 1.0, 1.0, 1.0, 1.0, 1.0, 1.0, 1.0, 1.0, 1.0, 1.0, 1.0, 1.0, 1.0, 1.0, 1.0, 1.0, 1.0, 1.0, 1.0, 1.0, 1.0, 1.0, 1.0, 1.0, 1.0, 1.0, 1.0, 1.0, 1.0, 1.0, 1.0, 1.0, 1.0, 1.0, 1.0, 1.0, 1.0, 1.0, 1.0, 1.0, 1.0, 1.0, 1.0, 1.0, 1.0, 1.0, 1.0, 1.0, 1.0, 1.0, 1.0, 1.0, 1.0, 1.0, 1.0, 1.0, 1.0, 1.0, 1.0, 1.0, 1.0, 1.0, 1.0, 1.0, 1.0, 1.0, 1.0, 1.0, 1.0, 1.0, 1.0, 1.0, 1.0, 1.0, 1.0, 1.0, 1.0, 1.0, 1.0, 1.0, 1.0, 1.0, 1.0, 1.0, 1.0, 1.0, 1.0, 1.0, 1.0, 1.0, 1.0, 1.0, 1.0, 1.0, 1.0, 1.0, 1.0, 1.0, 1.0, 1.0, 1.0, 1.0, 1.0, 1.0, 1.0, 1.0, 1.0, 1.0, 1.0, 1.0, 1.0, 1.0, 1.0, 1.0, 1.0, 1.0, 1.0, 1.0, 1.0, 1.0, 1.0, 1.0, 1.0, 1.0, 1.0, 1.0, 1.0, 1.0, 1.0, 1.0, 1.0, 1.0, 1.0, 1.0, 1.0, 1.0, 1.0, 1.0, 1.0, 1.0, 1.0, 1.0, 1.0, 1.0, 1.0, 1.0, 1.0, 1.0, 1.0, 1.0, 1.0, 1.0, 1.0, 1.0, 1.0, 1.0, 1.0, 1.0, 1.0, 1.0, 1.0, 1.0, 1.0, 1.0, 1.0, 1.0, 1.0, 1.0, 1.0, 1.0, 1.0, 1.0, 1.0, 1.0, 1.0, 1.0, 1.0, 1.0, 1.0, 1.0, 1.0, 1.0, 1.0, 1.0, 1.0, 1.0, 1.0, 1.0, 1.0, 1.0, 1.0, 1.0, 1.0, 1.0, 1.0, 1.0, 1.0, 1.0, 1.0, 1.0, 1.0, 1.0, 1.0, 1.0, 1.0, 1.0, 1.0, 1.0, 1.0, 1.0, 1.0, 1.0, 1.0, 1.0, 1.0, 1.0, 1.0, 1.0, 1.0, 1.0, 1.0, 1.0, 1.0, 1.0, 1.0, 1.0, 1.0, 1.0, 1.0, 1.0, 1.0, 1.0, 1.0, 1.0, 1.0, 1.0, 1.0, 1.0, 1.0, 1.0, 1.0, 1.0, 1.0, 1.0, 1.0, 1.0, 1.0, 1.0, 1.0, 1.0, 1.0, 1.0, 1.0, 1.0, 1.0, 1.0, 1.0, 1.0, 1.0, 1.0, 1.0, 1.0, 1.0, 1.0, 1.0, 1.0, 1.0, 1.0, 1.0, 1.0, 1.0, 1.0, 1.0, 1.0, 1.0, 1.0, 1.0, 1.0, 1.0, 1.0, 1.0, 1.0, 1.0, 1.0, 1.0, 1.0, 1.0, 1.0, 1.0, 1.0, 1.0, 1.0, 1.0, 1.0, 1.0, 1.0, 1.0, 1.0, 1.0, 1.0, 1.0, 1.0, 1.0, 1.0, 1.0, 1.0, 1.0, 1.0, 1.0, 1.0, 1.0, 1.0, 1.0, 1.0, 1.0, 1.0, 1.0, 1.0, 1.0, 1.0, 1.0, 1.0, 1.0, 1.0, 1.0, 1.0, 1.0, 1.0, 1.0, 1.0, 1.0, 1.0, 1.0, 1.0, 1.0, 1.0, 1.0, 1.0, 1.0, 1.0, 1.0, 1.0, 1.0, 1.0, 1.0, 1.0, 1.0, 1.0, 1.0, 1.0, 1.0, 1.0, 1.0, 1.0, 1.0, 1.0, 1.0, 1.0, 1.0, 1.0, 1.0, 1.0, 1.0, 1.0, 1.0, 1.0, 1.0, 1.0, 1.0, 1.0, 1.0, 1.0, 1.0, 1.0, 1.0, 1.0, 1.0, 1.0, 1.0, 1.0, 1.0, 1.0, 1.0, 1.0, 1.0, 1.0, 1.0, 1.0, 1.0, 1.0, 1.0, 1.0, 1.0, 1.0, 1.0, 1.0, 1.0, 1.0, 1.0, 1.0, 1.0, 1.0, 1.0, 1.0, 1.0, 1.0, 1.0, 1.0, 1.0, 1.0, 1.0, 1.0, 1.0, 1.0, 1.0, 1.0, 1.0, 1.0, 1.0, 1.0, 1.0, 1.0, 1.0, 1.0, 1.0, 1.0, 1.0, 1.0, 1.0, 1.0, 1.0, 1.0, 1.0, 1.0, 1.0, 1.0, 1.0, 1.0, 1.0, 1.0, 1.0, 1.0, 1.0, 1.0, 1.0, 1.0, 1.0, 1.0, 1.0, 1.0, 1.0, 1.0, 1.0, 1.0, 1.0, 1.0, 1.0, 1.0, 1.0, 1.0, 1.0, 1.0, 1.0, 1.0, 1.0, 1.0, 1.0, 1.0, 1.0, 1.0, 1.0, 1.0, 1.0, 1.0, 1.0, 1.0, 1.0, 1.0, 1.0, 1.0, 1.0, 1.0, 1.0, 1.0, 1.0, 1.0, 1.0, 1.0, 1.0, 1.0, 1.0, 1.0, 1.0, 1.0, 1.0, 1.0, 1.0, 1.0, 1.0, 1.0, 1.0, 1.0, 1.0, 1.0, 1.0, 1.0, 1.0, 1.0, 1.0, 1.0, 1.0, 1.0, 1.0, 1.0, 1.0, 1.0, 1.0, 1.0, 1.0, 1.0, 1.0, 1.0, 1.0, 1.0, 1.0, 1.0, 1.0, 1.0, 1.0, 1.0, 1.0, 1.0, 1.0, 1.0, 1.0, 1.0, 1.0, 1.0, 1.0, 1.0, 1.0, 1.0, 1.0, 1.0, 1.0, 1.0, 1.0, 1.0, 1.0, 1.0, 1.0, 1.0, 1.0, 1.0, 1.0, 1.0, 1.0, 1.0, 1.0, 1.0, 1.0, 1.0, 1.0, 1.0, 1.0, 1.0, 1.0, 1.0, 1.0, 1.0, 1.0, 1.0, 1.0, 1.0, 1.0, 1.0, 1.0, 1.0, 1.0, 1.0, 1.0, 1.0, 1.0, 1.0, 1.0, 1.0, 1.0, 1.0, 1.0, 1.0, 1.0, 1.0, 1.0, 1.0, 1.0, 1.0, 1.0, 1.0, 1.0, 1.0, 1.0, 1.0, 1.0, 1.0, 1.0, 1.0, 1.0, 1.0, 1.0, 1.0, 1.0, 1.0, 1.0, 1.0, 1.0, 1.0, 1.0, 1.0, 1.0, 1.0, 1.0, 1.0, 1.0, 1.0, 1.0, 1.0, 1.0, 1.0, 1.0, 1.0, 1.0, 1.0, 1.0, 1.0, 1.0, 1.0, 1.0, 1.0, 1.0, 1.0, 1.0, 1.0, 1.0, 1.0, 1.0, 1.0, 1.0, 1.0, 1.0, 1.0, 1.0, 1.0, 1.0, 1.0, 1.0, 1.0, 1.0, 1.0, 1.0, 1.0, 1.0, 1.0, 1.0, 1.0, 1.0, 1.0, 1.0, 1.0, 1.0, 1.0, 1.0, 1.0, 1.0, 1.0, 1.0, 1.0, 1.0, 1.0, 1.0, 1.0, 1.0, 1.0, 1.0, 1.0, 1.0, 1.0, 1.0, 1.0, 1.0, 1.0, 1.0, 1.0, 1.0, 1.0, 1.0, 1.0, 1.0, 1.0, 1.0, 1.0, 1.0, 1.0, 1.0, 1.0, 1.0, 1.0, 1.0, 1.0, 1.0, 1.0, 1.0, 1.0, 1.0, 1.0, 1.0, 1.0, 1.0, 1.0, 1.0, 1.0, 1.0, 1.0, 1.0, 1.0, 1.0, 1.0, 1.0, 1.0, 1.0, 1.0, 1.0, 1.0, 1.0, 1.0, 1.0, 1.0, 1.0, 1.0, 1.0, 1.0, 1.0, 1.0, 1.0, 1.0, 1.0, 1.0, 1.0, 1.0, 1.0, 1.0, 1.0, 1.0, 1.0, 1.0, 1.0, 1.0, 1.0, 1.0, 1.0, 1.0, 1.0, 1.0, 1.0, 1.0, 1.0, 1.0, 1.0, 1.0, 1.0, 1.0, 1.0, 1.0, 1.0, 1.0, 1.0, 1.0, 1.0, 1.0, 1.0, 1.0, 1.0, 1.0, 1.0, 1.0, 1.0, 1.0, 1.0, 1.0, 1.0, 1.0, 1.0, 1.0, 1.0, 1.0, 1.0, 1.0, 1.0, 1.0, 1.0, 1.0, 1.0, 1.0, 1.0, 1.0, 1.0, 1.0, 1.0, 1.0, 1.0, 1.0, 1.0, 1.0, 1.0, 1.0, 1.0, 1.0, 1.0, 1.0, 1.0, 1.0, 1.0, 1.0, 1.0, 1.0, 1.0, 1.0, 1.0, 1.0, 1.0, 1.0, 1.0, 1.0, 1.0, 1.0, 1.0, 1.0, 1.0, 1.0, 1.0, 1.0, 1.0, 1.0, 1.0, 1.0, 1.0, 1.0, 1.0, 1.0, 1.0, 1.0, 1.0, 1.0, 1.0, 1.0, 1.0, 1.0, 1.0, 1.0, 1.0, 1.0, 1.0, 1.0, 1.0, 1.0, 1.0, 1.0, 1.0, 1.0, 1.0, 1.0, 1.0, 1.0, 1.0, 1.0, 1.0, 1.0, 1.0, 1.0, 1.0, 1.0, 1.0, 1.0, 1.0, 1.0, 1.0, 1.0, 1.0, 1.0, 1.0, 1.0, 1.0, 1.0, 1.0, 1.0, 1.0, 1.0, 1.0, 1.0, 1.0, 1.0, 1.0, 1.0, 1.0, 1.0, 1.0, 1.0, 1.0, 1.0, 1.0, 1.0, 1.0, 1.0, 1.0, 1.0, 1.0, 1.0, 1.0, 1.0, 1.0, 1.0, 1.0, 1.0, 1.0, 1.0, 1.0, 1.0, 1.0, 1.0, 1.0, 1.0, 1.0, 1.0, 1.0, 1.0, 1.0, 1.0, 1.0, 1.0, 1.0, 1.0, 1.0, 1.0, 1.0, 1.0, 1.0, 1.0, 1.0, 1.0, 1.0, 1.0, 1.0, 1.0, 1.0, 1.0, 1.0, 1.0, 1.0, 1.0, 1.0, 1.0, 1.0, 1.0, 1.0, 1.0, 1.0, 1.0, 1.0, 1.0, 1.0, 1.0, 1.0, 1.0, 1.0, 1.0, 1.0, 1.0, 1.0, 1.0, 1.0, 1.0, 1.0, 1.0, 1.0, 1.0, 1.0, 1.0, 1.0, 1.0, 1.0, 1.0, 1.0, 1.0, 1.0, 1.0, 1.0, 1.0, 1.0, 1.0, 1.0, 1.0, 1.0, 1.0, 1.0, 1.0, 1.0, 1.0, 1.0, 1.0, 1.0, 1.0, 1.0, 1.0, 1.0, 1.0, 1.0, 1.0, 1.0, 1.0, 1.0, 1.0, 1.0, 1.0, 1.0, 1.0, 1.0, 1.0, 1.0, 1.0, 1.0, 1.0, 1.0, 1.0, 1.0, 1.0, 1.0, 1.0, 1.0, 1.0, 1.0, 1.0, 1.0, 1.0, 1.0, 1.0, 1.0, 1.0, 1.0, 1.0, 1.0, 1.0, 1.0, 1.0, 1.0, 1.0, 1.0, 1.0, 1.0, 1.0, 1.0, 1.0, 1.0, 1.0, 1.0, 1.0, 1.0, 1.0, 1.0, 1.0, 1.0, 1.0, 1.0, 1.0, 1.0, 1.0, 1.0, 1.0, 1.0, 1.0, 1.0, 1.0, 1.0, 1.0, 1.0, 1.0, 1.0, 1.0, 1.0, 1.0, 1.0, 1.0, 1.0, 1.0, 1.0, 1.0, 1.0, 1.0, 1.0, 1.0, 1.0, 1.0, 1.0, 1.0, 1.0, 1.0, 1.0, 1.0, 1.0, 1.0, 1.0, 1.0, 1.0, 1.0, 1.0, 1.0, 1.0, 1.0, 1.0, 1.0, 1.0, 1.0, 1.0, 1.0, 1.0, 1.0, 1.0, 1.0, 1.0, 1.0, 1.0, 1.0, 1.0, 1.0, 1.0, 1.0, 1.0, 1.0, 1.0, 1.0, 1.0, 1.0, 1.0, 1.0, 1.0, 1.0, 1.0, 1.0, 1.0, 1.0, 1.0, 1.0, 1.0, 1.0, 1.0, 1.0, 1.0, 1.0, 1.0, 1.0, 1.0, 1.0, 1.0, 1.0, 1.0, 1.0, 1.0, 1.0, 1.0, 1.0, 1.0, 1.0, 1.0, 1.0, 1.0, 1.0, 1.0, 1.0, 1.0, 1.0, 1.0, 1.0, 1.0, 1.0, 1.0, 1.0, 1.0, 1.0, 1.0, 1.0, 1.0, 1.0, 1.0, 1.0, 1.0, 1.0, 1.0, 1.0, 1.0, 1.0, 1.0, 1.0, 1.0, 1.0, 1.0, 1.0, 1.0, 1.0, 1.0, 1.0, 1.0, 1.0, 1.0, 1.0, 1.0, 1.0, 1.0, 1.0, 1.0, 1.0, 1.0, 1.0, 1.0, 1.0, 1.0, 1.0, 1.0, 1.0, 1.0, 1.0, 1.0, 1.0, 1.0, 1.0, 1.0, 1.0, 1.0, 1.0, 1.0, 1.0, 1.0, 1.0, 1.0, 1.0, 1.0, 1.0, 1.0, 1.0, 1.0, 1.0, 1.0, 1.0, 1.0, 1.0, 1.0, 1.0, 1.0, 1.0, 1.0, 1.0, 1.0, 1.0, 1.0, 1.0, 1.0, 1.0, 1.0, 1.0, 1.0, 1.0, 1.0, 1.0, 1.0, 1.0, 1.0, 1.0, 1.0, 1.0, 1.0, 1.0, 1.0, 1.0, 1.0, 1.0, 1.0, 1.0, 1.0, 1.0, 1.0, 1.0, 1.0, 1.0, 1.0, 1.0, 1.0, 1.0, 1.0, 1.0, 1.0, 1.0, 1.0, 1.0, 1.0, 1.0, 1.0, 1.0, 1.0, 1.0, 1.0, 1.0, 1.0, 1.0, 1.0, 1.0, 1.0, 1.0, 1.0, 1.0, 1.0, 1.0, 1.0, 1.0, 1.0, 1.0, 1.0, 1.0, 1.0, 1.0, 1.0, 1.0, 1.0, 1.0, 1.0, 1.0, 1.0, 1.0, 1.0, 1.0, 1.0, 1.0, 1.0, 1.0, 1.0, 1.0, 1.0, 1.0, 1.0, 1.0, 1.0, 1.0, 1.0, 1.0, 1.0, 1.0, 1.0, 1.0, 1.0, 1.0, 1.0, 1.0, 1.0, 1.0, 1.0, 1.0, 1.0, 1.0, 1.0, 1.0, 1.0, 1.0, 1.0, 1.0, 1.0, 1.0, 1.0, 1.0, 1.0, 1.0, 1.0, 1.0, 1.0, 1.0, 1.0, 1.0, 1.0, 1.0, 1.0, 1.0, 1.0, 1.0, 1.0, 1.0, 1.0, 1.0, 1.0, 1.0, 1.0, 1.0, 1.0, 1.0, 1.0, 1.0, 1.0, 1.0, 1.0, 1.0, 1.0, 1.0, 1.0, 1.0, 1.0, 1.0, 1.0, 1.0, 1.0, 1.0, 1.0, 1.0, 1.0, 1.0, 1.0, 1.0, 1.0, 1.0, 1.0, 1.0, 1.0, 1.0, 1.0, 1.0, 1.0, 1.0, 1.0, 1.0, 1.0, 1.0, 1.0, 1.0, 1.0, 1.0, 1.0, 1.0, 1.0, 1.0, 1.0, 1.0, 1.0, 1.0, 1.0, 1.0, 1.0, 1.0, 1.0, 1.0, 1.0, 1.0, 1.0, 1.0, 1.0, 1.0, 1.0, 1.0, 1.0, 1.0, 1.0, 1.0, 1.0, 1.0, 1.0, 1.0, 1.0, 1.0, 1.0, 1.0, 1.0, 1.0, 1.0, 1.0, 1.0, 1.0, 1.0, 1.0, 1.0, 1.0, 1.0, 1.0, 1.0, 1.0, 1.0, 1.0, 1.0, 1.0, 1.0, 1.0, 1.0, 1.0, 1.0, 1.0, 1.0, 1.0, 1.0, 1.0, 1.0, 1.0, 1.0, 1.0, 1.0, 1.0, 1.0, 1.0, 1.0, 1.0, 1.0, 1.0, 1.0, 1.0, 1.0, 1.0, 1.0, 1.0, 1.0, 1.0, 1.0, 1.0, 1.0, 1.0, 1.0, 1.0, 1.0, 1.0, 1.0, 1.0, 1.0, 1.0, 1.0, 1.0, 1.0, 1.0, 1.0, 1.0, 1.0, 1.0, 1.0, 1.0, 1.0, 1.0, 1.0, 1.0, 1.0, 1.0, 1.0, 1.0, 1.0, 1.0, 1.0, 1.0, 1.0, 1.0, 1.0, 1.0, 1.0, 1.0, 1.0, 1.0, 1.0, 1.0, 1.0, 1.0, 1.0, 1.0, 1.0, 1.0, 1.0, 1.0, 1.0, 1.0, 1.0, 1.0, 1.0, 1.0, 1.0, 1.0, 1.0, 1.0, 1.0, 1.0, 1.0, 1.0, 1.0, 1.0, 1.0, 1.0, 1.0, 1.0, 1.0, 1.0, 1.0, 1.0, 1.0, 1.0, 1.0, 1.0, 1.0, 1.0, 1.0, 1.0, 1.0, 1.0, 1.0, 1.0, 1.0, 1.0, 1.0, 1.0, 1.0, 1.0, 1.0, 1.0, 1.0, 1.0, 1.0, 1.0, 1.0, 1.0, 1.0, 1.0, 1.0, 1.0, 1.0, 1.0, 1.0, 1.0, 1.0, 1.0, 1.0, 1.0, 1.0, 1.0, 1.0, 1.0, 1.0, 1.0, 1.0, 1.0, 1.0, 1.0, 1.0, 1.0, 1.0, 1.0, 1.0, 1.0, 1.0, 1.0, 1.0, 1.0, 1.0, 1.0, 1.0, 1.0, 1.0, 1.0, 1.0, 1.0, 1.0, 1.0, 1.0, 1.0, 1.0, 1.0, 1.0, 1.0, 1.0, 1.0, 1.0, 1.0, 1.0, 1.0, 1.0, 1.0, 1.0, 1.0, 1.0, 1.0, 1.0, 1.0, 1.0, 1.0, 1.0, 1.0, 1.0, 1.0, 1.0, 1.0, 1.0, 1.0, 1.0, 1.0, 1.0, 1.0, 1.0, 1.0, 1.0, 1.0, 1.0, 1.0, 1.0, 1.0, 1.0, 1.0, 1.0, 1.0, 1.0, 1.0, 1.0, 1.0, 1.0, 1.0, 1.0, 1.0, 1.0, 1.0, 1.0, 1.0, 1.0, 1.0, 1.0, 1.0, 1.0, 1.0, 1.0, 1.0, 1.0, 1.0, 1.0, 1.0, 1.0, 1.0, 1.0, 1.0, 1.0, 1.0, 1.0, 1.0, 1.0, 1.0, 1.0, 1.0, 1.0, 1.0, 1.0, 1.0, 1.0, 1.0, 1.0, 1.0, 1.0, 1.0, 1.0, 1.0, 1.0, 1.0, 1.0, 1.0, 1.0, 1.0, 1.0, 1.0, 1.0, 1.0, 1.0, 1.0, 1.0, 1.0, 1.0, 1.0, 1.0, 1.0, 1.0, 1.0, 1.0, 1.0, 1.0, 1.0, 1.0, 1.0, 1.0, 1.0, 1.0, 1.0, 1.0, 1.0, 1.0, 1.0, 1.0, 1.0, 1.0, 1.0, 1.0, 1.0, 1.0, 1.0, 1.0, 1.0, 1.0, 1.0, 1.0, 1.0, 1.0, 1.0, 1.0, 1.0, 1.0, 1.0, 1.0, 1.0, 1.0, 1.0, 1.0, 1.0, 1.0, 1.0, 1.0, 1.0, 1.0, 1.0, 1.0, 1.0, 1.0, 1.0, 1.0, 1.0, 1.0, 1.0, 1.0, 1.0, 1.0, 1.0, 1.0, 1.0, 1.0, 1.0, 1.0, 1.0, 1.0, 1.0, 1.0, 1.0, 1.0, 1.0, 1.0, 1.0, 1.0, 1.0, 1.0, 1.0, 1.0, 1.0, 1.0, 1.0, 1.0, 1.0, 1.0, 1.0, 1.0, 1.0, 1.0, 1.0, 1.0, 1.0, 1.0, 1.0, 1.0, 1.0, 1.0, 1.0, 1.0, 1.0, 1.0, 1.0, 1.0, 1.0, 1.0, 1.0, 1.0, 1.0, 1.0, 1.0, 1.0, 1.0, 1.0, 1.0, 1.0, 1.0, 1.0, 1.0, 1.0, 1.0, 1.0, 1.0, 1.0, 1.0, 1.0, 1.0, 1.0, 1.0, 1.0, 1.0, 1.0, 1.0, 1.0, 1.0, 1.0, 1.0, 1.0, 1.0, 1.0, 1.0, 1.0, 1.0, 1.0, 1.0, 1.0, 1.0, 1.0, 1.0, 1.0, 1.0, 1.0, 1.0, 1.0, 1.0, 1.0, 1.0, 1.0, 1.0, 1.0, 1.0, 1.0, 1.0, 1.0, 1.0, 1.0, 1.0, 1.0, 1.0, 1.0, 1.0, 1.0, 1.0, 1.0, 1.0, 1.0, 1.0, 1.0, 1.0, 1.0, 1.0, 1.0, 1.0, 1.0, 1.0, 1.0, 1.0, 1.0, 1.0, 1.0, 1.0, 1.0, 1.0, 1.0, 1.0, 1.0, 1.0, 1.0, 1.0, 1.0, 1.0, 1.0, 1.0, 1.0, 1.0, 1.0, 1.0, 1.0, 1.0, 1.0, 1.0, 1.0, 1.0, 1.0, 1.0, 1.0, 1.0, 1.0, 1.0, 1.0, 1.0, 1.0, 1.0, 1.0, 1.0, 1.0, 1.0, 1.0, 1.0, 1.0, 1.0, 1.0, 1.0, 1.0, 1.0, 1.0, 1.0, 1.0, 1.0, 1.0, 1.0, 1.0, 1.0, 1.0, 1.0, 1.0, 1.0, 1.0, 1.0, 1.0, 1.0, 1.0, 1.0, 1.0, 1.0, 1.0, 1.0, 1.0, 1.0, 1.0, 1.0, 1.0, 1.0, 1.0, 1.0, 1.0, 1.0, 1.0, 1.0, 1.0, 1.0, 1.0, 1.0, 1.0, 1.0, 1.0, 1.0, 1.0, 1.0, 1.0, 1.0, 1.0, 1.0, 1.0, 1.0, 1.0, 1.0, 1.0, 1.0, 1.0, 1.0, 1.0, 1.0, 1.0, 1.0, 1.0, 1.0, 1.0, 1.0, 1.0, 1.0, 1.0, 1.0, 1.0, 1.0, 1.0, 1.0, 1.0, 1.0, 1.0, 1.0, 1.0, 1.0, 1.0, 1.0, 1.0, 1.0, 1.0, 1.0, 1.0, 1.0, 1.0, 1.0, 1.0, 1.0, 1.0, 1.0, 1.0, 1.0, 1.0, 1.0, 1.0, 1.0, 1.0, 1.0, 1.0, 1.0, 1.0, 1.0, 1.0, 1.0, 1.0, 1.0, 1.0, 1.0, 1.0, 1.0, 1.0, 1.0, 1.0, 1.0, 1.0, 1.0, 1.0, 1.0, 1.0, 1.0, 1.0, 1.0, 1.0, 1.0, 1.0, 1.0, 1.0, 1.0, 1.0, 1.0, 1.0, 1.0, 1.0, 1.0, 1.0, 1.0, 1.0, 1.0, 1.0, 1.0, 1.0, 1.0, 1.0, 1.0, 1.0, 1.0, 1.0, 1.0, 1.0, 1.0, 1.0, 1.0, 1.0, 1.0, 1.0, 1.0, 1.0, 1.0, 1.0, 1.0, 1.0, 1.0, 1.0, 1.0, 1.0, 1.0, 1.0, 1.0, 1.0, 1.0, 1.0, 1.0, 1.0, 1.0, 1.0, 1.0, 1.0, 1.0, 1.0, 1.0, 1.0, 1.0, 1.0, 1.0, 1.0, 1.0, 1.0, 1.0, 1.0, 1.0, 1.0, 1.0, 1.0, 1.0, 1.0, 1.0, 1.0, 1.0, 1.0, 1.0, 1.0, 1.0, 1.0, 1.0, 1.0, 1.0, 1.0, 1.0, 1.0, 1.0, 1.0, 1.0, 1.0, 1.0, 1.0, 1.0, 1.0, 1.0, 1.0, 1.0, 1.0, 1.0, 1.0, 1.0, 1.0, 1.0, 1.0, 1.0, 1.0, 1.0, 1.0, 1.0, 1.0, 1.0, 1.0, 1.0, 1.0, 1.0, 1.0, 1.0, 1.0, 1.0, 1.0, 1.0, 1.0, 1.0, 1.0, 1.0, 1.0, 1.0, 1.0, 1.0, 1.0, 1.0, 1.0, 1.0, 1.0, 1.0, 1.0, 1.0, 1.0, 1.0, 1.0, 1.0, 1.0, 1.0, 1.0, 1.0, 1.0, 1.0, 1.0, 1.0, 1.0, 1.0, 1.0, 1.0, 1.0, 1.0, 1.0, 1.0, 1.0, 1.0, 1.0, 1.0, 1.0, 1.0, 1.0, 1.0, 1.0, 1.0, 1.0, 1.0, 1.0, 1.0, 1.0, 1.0, 1.0, 1.0, 1.0, 1.0, 1.0, 1.0, 1.0, 1.0, 1.0, 1.0, 1.0, 1.0, 1.0])
me_cylinder.update()

# ---- objects
ob_tornadobody = bpy.data.objects.new('TornadoBody', me_cylinder)

# ---- transforms, parenting, visibility, modifiers, constraints
ob_tornadobody.location = (0.0, 0.0, 0.0)

# ---- collection membership
col_collection.objects.link(ob_tornadobody)

# ---- scene / render settings (as saved in the file)
scene.frame_start = 1; scene.frame_end = 250; scene.frame_set(1)
scene.render.engine = 'BLENDER_EEVEE_NEXT'
scene.cycles.sampling_pattern = 'TABULATED_SOBOL'
scene.view_settings.view_transform = 'Filmic'
bpy.context.view_layer.update()

# ---- added for rendering (the .blend has no active camera and no usable light): camera, sun
cam_auto = bpy.data.cameras.new('AutoCamera')
cam_auto.lens = 50.0
cam_auto.sensor_width = 36.0
cam_auto.clip_end = 1000.0
ob_auto_camera = bpy.data.objects.new('AutoCamera', cam_auto)
scene.collection.objects.link(ob_auto_camera)
ob_auto_camera.location = (12.5155, -15.0185, 15.0002)
ob_auto_camera.rotation_euler = (1.09748, -7.21219e-08, 0.694738)
scene.camera = ob_auto_camera
light_auto_sun = bpy.data.lights.new('AutoSun', 'SUN')
light_auto_sun.energy = 3.0
light_auto_sun.angle = 0.0523599
ob_auto_sun = bpy.data.objects.new('AutoSun', light_auto_sun)
scene.collection.objects.link(ob_auto_sun)
ob_auto_sun.rotation_euler = (0.872665, 0.174533, 0.523599)
bpy.context.view_layer.update()
